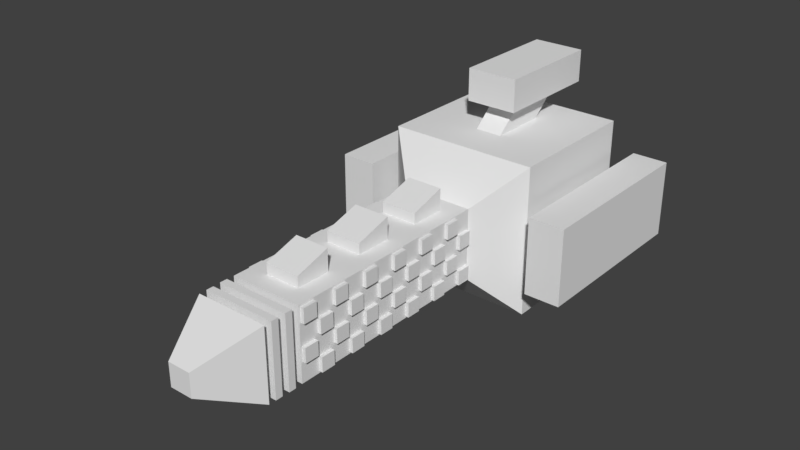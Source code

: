 # Source: spaceShipRe.blend  (saved by Blender 2.78.0; exported with 4.5.12 LTS)
import bpy
from mathutils import Matrix  # noqa: F401  (used for matrix-valued properties, if any)

bpy.ops.wm.read_factory_settings(use_empty=True)
scene = bpy.context.scene
scene.name = 'Scene'

# ---- collections
col_collection_1 = bpy.data.collections.new('Collection 1'); scene.collection.children.link(col_collection_1)

# ---- materials (node trees are filled in below, after node groups)
mat_material = bpy.data.materials.new('Material')
mat_material.alpha_threshold = 0.0
mat_material.use_transparent_shadow = False
mat_material.roughness = 0.5
mat_material.line_color = (0.0, 0.0, 0.0, 1.0)

# ---- material node trees

# ---- world
world_world = bpy.data.worlds.new('World'); scene.world = world_world
world_world.color = (0.05088, 0.05088, 0.05088)
world_world.use_sun_shadow = False
world_world.sun_shadow_jitter_overblur = 0.0
world_world.cycles.sampling_method = 'MANUAL'

# ---- meshes
me_cube = bpy.data.meshes.new('Cube')
me_cube.from_pydata([(2.1, -5.96e-08, -2.1), (1.0, -1.0, -1.0), (-1.0, -1.0, -1.0), (-2.1, 8.166e-07, -2.1), (2.1, -1.061e-06, 2.1), (1.0, -1.0, 1.0), (-1.0, -1.0, 1.0), (-2.1, 6.557e-08, 2.1), (1.0, -3.0, -1.0), (1.0, -3.0, 1.0), (-1.0, -3.0, 1.0), (1.0, -5.0, 1.0), (-1.0, -5.0, 1.0), (1.0, -7.0, -1.0), (-1.0, -7.0, -1.0), (1.0, -7.0, 1.0), (-1.0, -7.0, 1.0), (0.7, -7.0, -0.7), (-0.7, -7.0, -0.7), (0.7, -7.0, 0.7), (-0.7, -7.0, 0.7), (0.7, -7.2, -0.7), (-0.7, -7.2, -0.7), (0.7, -7.2, 0.7), (-0.7, -7.2, 0.7), (1.005, -7.2, -1.005), (-1.005, -7.2, -1.005), (1.005, -7.2, 1.005), (-1.005, -7.2, 1.005), (1.005, -7.4, -1.005), (-1.005, -7.4, -1.005), (1.005, -7.4, 1.005), (-1.005, -7.4, 1.005), (0.7038, -7.4, -0.7038), (-0.7038, -7.4, -0.7038), (0.7038, -7.4, 0.7038), (-0.7038, -7.4, 0.7038), (0.7038, -7.6, -0.7038), (-0.7038, -7.6, -0.7038), (0.7038, -7.6, 0.7038), (-0.7038, -7.6, 0.7038), (0.999, -7.6, -0.999), (-0.999, -7.6, -0.999), (0.999, -7.6, 0.999), (-0.999, -7.6, 0.999), (0.999, -7.8, -0.999), (-0.999, -7.8, -0.999), (0.999, -7.8, 0.999), (-0.999, -7.8, 0.999), (0.6993, -7.8, -0.6993), (-0.6993, -7.8, -0.6993), (0.6993, -7.8, 0.6993), (-0.6993, -7.8, 0.6993), (0.6993, -8.0, -0.6993), (-0.6993, -8.0, -0.6993), (0.6993, -8.0, 0.6993), (-0.6993, -8.0, 0.6993), (0.997, -8.0, -0.997), (-0.997, -8.0, -0.997), (0.997, -8.0, 0.997), (-0.997, -8.0, 0.997), (0.319, -9.5, -0.319), (-0.319, -9.5, -0.319), (0.319, -9.5, 0.319), (-0.319, -9.5, 0.319), (0.48, -5.52, 1.0), (-0.48, -5.52, 1.0), (0.48, -6.48, 1.0), (-0.48, -6.48, 1.0), (0.5, -3.5, 1.0), (-0.5, -3.5, 1.0), (0.5, -4.5, 1.0), (-0.5, -4.5, 1.0), (0.5, -1.5, 1.0), (-0.5, -1.5, 1.0), (0.5, -2.5, 1.0), (-0.5, -2.5, 1.0), (0.48, -5.52, 1.6), (-0.48, -5.52, 1.6), (0.48, -6.48, 1.3), (-0.48, -6.48, 1.3), (0.5, -3.5, 1.6), (-0.5, -3.5, 1.6), (0.5, -4.5, 1.3), (-0.5, -4.5, 1.3), (0.5, -1.5, 1.6), (-0.5, -1.5, 1.6), (0.5, -2.5, 1.3), (-0.5, -2.5, 1.3), (-1.0, -3.0, -1.0), (-5.364e-07, -1.0, 1.0), (-1.073e-06, -3.0, 1.0), (-1.669e-06, -5.0, 1.0), (-2.146e-06, -7.0, 1.0), (2.1, 4.0, -2.1), (-2.1, 4.0, -2.1), (2.1, 4.0, 2.1), (-2.1, 4.0, 2.1), (-2.1, 1.6, -0.42), (-2.1, 1.6, 0.42), (-2.1, 2.4, -0.42), (-2.1, 2.4, 0.42), (-2.5, 1.6, -0.42), (-2.5, 1.6, 0.42), (-2.5, 2.4, -0.42), (-2.5, 2.4, 0.42), (-2.5, -0.6, -1.097), (-2.5, -0.6, 1.097), (-2.5, 4.6, -1.097), (-2.5, 4.6, 1.097), (-3.5, -0.6, -1.097), (-3.5, -0.6, 1.097), (-3.5, 4.6, -1.097), (-3.5, 4.6, 1.097), (2.1, 1.6, -0.42), (2.1, 1.6, 0.42), (2.1, 2.4, -0.42), (2.1, 2.4, 0.42), (2.501, 1.6, -0.42), (2.501, 1.6, 0.42), (2.501, 2.4, -0.42), (2.501, 2.4, 0.42), (2.501, -0.56, -1.075), (2.501, -0.56, 1.075), (2.501, 4.56, -1.075), (2.501, 4.56, 1.075), (3.501, -0.56, -1.075), (3.501, -0.56, 1.075), (3.501, 4.56, -1.075), (3.501, 4.56, 1.075), (0.378, 1.172, 2.1), (-0.378, 1.172, 2.1), (0.378, 2.828, 2.1), (-0.378, 2.828, 2.1), (0.378, 1.972, 2.8), (-0.378, 1.972, 2.8), (0.378, 3.628, 2.8), (-0.378, 3.628, 2.8), (0.7182, 1.227, 2.8), (-0.7182, 1.227, 2.8), (0.7182, 4.373, 2.8), (-0.7182, 4.373, 2.8), (0.7182, 1.227, 3.7), (-0.7182, 1.227, 3.7), (0.7182, 4.373, 3.7), (-0.7182, 4.373, 3.7), (-1.0, -5.0, -1.0), (1.0, -5.0, -1.0), (-1.0, -2.0, -1.0), (1.0, -2.0, -1.0), (-1.0, -6.0, 1.0), (1.0, -2.0, 1.0), (-1.0, -2.0, 1.0), (1.0, -4.0, 1.0), (-1.0, -4.0, 1.0), (1.0, -6.0, 1.0), (1.0, -1.0, 0.0), (1.0, -3.0, -2.384e-07), (-1.0, -4.0, -1.0), (-1.0, -6.0, -1.0), (1.0, -4.0, -1.0), (1.0, -6.0, -1.0), (1.0, -5.0, -1.788e-07), (1.0, -7.0, -3.576e-07), (-1.0, -3.0, -1.192e-07), (-1.0, -5.0, -1.788e-07), (-1.0, -1.0, 0.0), (-1.0, -7.0, -3.576e-07), (-1.0, -6.0, -2.682e-07), (-1.0, -2.0, -5.96e-08), (-1.0, -4.0, -1.788e-07), (1.0, -6.0, -2.98e-07), (1.0, -4.0, -2.086e-07), (1.0, -2.0, -1.192e-07), (-1.0, -2.5, -1.0), (1.0, -2.5, -1.0), (0.0, -1.0, -1.0), (-1.669e-06, -7.0, -1.0), (-1.0, -5.5, 1.0), (1.0, -2.5, 1.0), (-1.0, -2.5, 1.0), (1.0, -4.5, 1.0), (-1.0, -4.5, 1.0), (1.0, -6.5, 1.0), (1.0, -1.0, 0.5), (1.0, -3.0, 0.5), (-1.0, -4.5, -1.0), (-1.0, -5.5, -1.0), (-1.192e-07, -5.0, -1.0), (-3.576e-07, -3.0, -1.0), (1.0, -4.5, -1.0), (1.0, -5.5, -1.0), (1.0, -5.0, -0.5), (1.0, -7.0, -0.5), (-1.0, -3.0, -0.5), (-1.0, -5.0, -0.5), (-1.0, -1.0, 0.5), (-1.0, -7.0, -0.5), (-1.0, -1.5, -1.0), (1.0, -1.5, -1.0), (-1.0, -6.5, 1.0), (1.0, -1.5, 1.0), (-1.0, -1.5, 1.0), (1.0, -3.5, 1.0), (-1.0, -3.5, 1.0), (1.0, -5.5, 1.0), (1.0, -1.0, -0.5), (1.0, -3.0, -0.5), (-1.0, -3.5, -1.0), (-1.0, -6.5, -1.0), (1.0, -3.5, -1.0), (1.0, -6.5, -1.0), (1.0, -5.0, 0.5), (1.0, -7.0, 0.5), (-1.0, -3.0, 0.5), (-1.0, -5.0, 0.5), (-1.0, -1.0, -0.5), (-1.0, -7.0, 0.5), (-1.0, -6.5, -3.129e-07), (-1.0, -5.5, -2.235e-07), (-1.0, -6.0, 0.5), (-1.0, -6.0, -0.5), (-1.0, -1.5, -2.98e-08), (-1.0, -2.5, -8.941e-08), (-1.0, -2.0, -0.5), (-1.0, -2.0, 0.5), (-1.0, -4.0, -0.5), (-1.0, -4.0, 0.5), (-1.0, -4.5, -1.788e-07), (-1.0, -3.5, -1.49e-07), (1.0, -6.0, -0.5), (1.0, -6.0, 0.5), (1.0, -5.5, -2.384e-07), (1.0, -6.5, -3.278e-07), (1.0, -3.5, -2.235e-07), (1.0, -4.5, -1.937e-07), (1.0, -4.0, 0.5), (1.0, -4.0, -0.5), (-9.537e-07, -6.0, -1.0), (-2.384e-07, -2.0, -1.0), (1.0, -2.0, 0.5), (1.0, -2.0, -0.5), (1.0, -2.5, -1.788e-07), (1.0, -1.5, -5.96e-08), (-2.384e-07, -4.0, -1.0), (-1.788e-07, -4.5, -1.0), (1.0, -1.5, -0.5), (1.0, -2.5, -0.5), (1.0, -2.5, 0.5), (-2.98e-07, -2.5, -1.0), (-1.311e-06, -6.5, -1.0), (1.0, -4.5, -0.5), (1.0, -4.5, 0.5), (1.0, -3.5, 0.5), (1.0, -6.5, 0.5), (1.0, -5.5, 0.5), (1.0, -5.5, -0.5), (-1.0, -3.5, 0.5), (-1.0, -4.5, 0.5), (-1.0, -4.5, -0.5), (-1.0, -2.5, 0.5), (-1.0, -2.5, -0.5), (-1.0, -1.5, -0.5), (-1.0, -5.5, -0.5), (-1.0, -5.5, 0.5), (-1.0, -6.5, 0.5), (-1.0, -6.5, -0.5), (-1.0, -1.5, 0.5), (-1.0, -3.5, -0.5), (1.0, -6.5, -0.5), (1.0, -3.5, -0.5), (-5.364e-07, -5.5, -1.0), (-1.192e-07, -1.5, -1.0), (1.0, -1.5, 0.5), (-2.98e-07, -3.5, -1.0), (-1.0, -1.45, 0.55), (-1.0, -1.45, 0.95), (-1.0, -1.05, 0.95), (-1.0, -1.05, 0.55), (-1.0, -6.55, -0.55), (-1.0, -6.55, -0.95), (-1.0, -6.95, -0.95), (-1.0, -6.95, -0.55), (-1.0, -6.55, 0.45), (-1.0, -6.55, 0.05), (-1.0, -6.95, 0.05), (-1.0, -6.95, 0.45), (-1.0, -5.55, 0.45), (-1.0, -5.55, 0.05), (-1.0, -5.95, 0.05), (-1.0, -5.95, 0.45), (-1.0, -5.55, -0.55), (-1.0, -5.55, -0.95), (-1.0, -5.95, -0.95), (-1.0, -5.95, -0.55), (-1.0, -1.45, -0.45), (-1.0, -1.45, -0.05), (-1.0, -1.05, -0.05), (-1.0, -1.05, -0.45), (-1.0, -2.45, -0.45), (-1.0, -2.45, -0.05), (-1.0, -2.05, -0.05), (-1.0, -2.05, -0.45), (-1.0, -2.45, 0.55), (-1.0, -2.45, 0.95), (-1.0, -2.05, 0.95), (-1.0, -2.05, 0.55), (-1.0, -3.95, 0.45), (-1.0, -3.55, 0.45), (-1.0, -3.55, 0.05), (-1.0, -3.95, 0.05), (-1.0, -3.45, 0.95), (-1.0, -3.05, 0.95), (-1.0, -3.05, 0.55), (-1.0, -3.45, 0.55), (-1.0, -4.95, 0.45), (-1.0, -4.55, 0.45), (-1.0, -4.55, 0.05), (-1.0, -4.95, 0.05), (-1.0, -4.45, 0.95), (-1.0, -4.05, 0.95), (-1.0, -4.05, 0.55), (-1.0, -4.45, 0.55), (-1.0, -4.95, -0.55), (-1.0, -4.55, -0.55), (-1.0, -4.55, -0.95), (-1.0, -4.95, -0.95), (-1.0, -4.45, -0.05), (-1.0, -4.05, -0.05), (-1.0, -4.05, -0.45), (-1.0, -4.45, -0.45), (-1.0, -2.95, 0.05), (-1.0, -2.95, 0.45), (-1.0, -2.55, 0.45), (-1.0, -2.55, 0.05), (-1.0, -2.95, -0.95), (-1.0, -2.95, -0.55), (-1.0, -2.55, -0.55), (-1.0, -2.55, -0.95), (-1.0, -1.95, -0.95), (-1.0, -1.95, -0.55), (-1.0, -1.55, -0.55), (-1.0, -1.55, -0.95), (-1.0, -5.05, -0.05), (-1.0, -5.05, -0.45), (-1.0, -5.45, -0.45), (-1.0, -5.45, -0.05), (-1.0, -5.05, 0.95), (-1.0, -5.05, 0.55), (-1.0, -5.45, 0.55), (-1.0, -5.45, 0.95), (-1.0, -6.05, 0.95), (-1.0, -6.05, 0.55), (-1.0, -6.45, 0.55), (-1.0, -6.45, 0.95), (-1.0, -6.05, -0.05), (-1.0, -6.05, -0.45), (-1.0, -6.45, -0.45), (-1.0, -6.45, -0.05), (-1.0, -1.95, 0.05), (-1.0, -1.95, 0.45), (-1.0, -1.55, 0.45), (-1.0, -1.55, 0.05), (-1.0, -3.95, -0.55), (-1.0, -3.55, -0.55), (-1.0, -3.55, -0.95), (-1.0, -3.95, -0.95), (-1.0, -3.45, -0.05), (-1.0, -3.05, -0.05), (-1.0, -3.05, -0.45), (-1.0, -3.45, -0.45), (-1.1, -1.45, 0.95), (-1.1, -1.45, 0.55), (-1.1, -1.05, 0.95), (-1.1, -1.05, 0.55), (-1.1, -6.55, -0.95), (-1.1, -6.55, -0.55), (-1.1, -6.95, -0.95), (-1.1, -6.95, -0.55), (-1.1, -6.55, 0.05), (-1.1, -6.55, 0.45), (-1.1, -6.95, 0.05), (-1.1, -6.95, 0.45), (-1.1, -5.55, 0.05), (-1.1, -5.55, 0.45), (-1.1, -5.95, 0.05), (-1.1, -5.95, 0.45), (-1.1, -5.55, -0.95), (-1.1, -5.55, -0.55), (-1.1, -5.95, -0.95), (-1.1, -5.95, -0.55), (-1.1, -1.45, -0.05), (-1.1, -1.45, -0.45), (-1.1, -1.05, -0.05), (-1.1, -1.05, -0.45), (-1.1, -2.45, -0.05), (-1.1, -2.45, -0.45), (-1.1, -2.05, -0.05), (-1.1, -2.05, -0.45), (-1.1, -2.45, 0.95), (-1.1, -2.45, 0.55), (-1.1, -2.05, 0.95), (-1.1, -2.05, 0.55), (-1.1, -3.55, 0.45), (-1.1, -3.95, 0.45), (-1.1, -3.55, 0.05), (-1.1, -3.95, 0.05), (-1.1, -3.05, 0.95), (-1.1, -3.45, 0.95), (-1.1, -3.05, 0.55), (-1.1, -3.45, 0.55), (-1.1, -4.55, 0.45), (-1.1, -4.95, 0.45), (-1.1, -4.55, 0.05), (-1.1, -4.95, 0.05), (-1.1, -4.05, 0.95), (-1.1, -4.45, 0.95), (-1.1, -4.05, 0.55), (-1.1, -4.45, 0.55), (-1.1, -4.55, -0.55), (-1.1, -4.95, -0.55), (-1.1, -4.55, -0.95), (-1.1, -4.95, -0.95), (-1.1, -4.05, -0.05), (-1.1, -4.45, -0.05), (-1.1, -4.05, -0.45), (-1.1, -4.45, -0.45), (-1.1, -2.95, 0.45), (-1.1, -2.95, 0.05), (-1.1, -2.55, 0.45), (-1.1, -2.55, 0.05), (-1.1, -2.95, -0.55), (-1.1, -2.95, -0.95), (-1.1, -2.55, -0.55), (-1.1, -2.55, -0.95), (-1.1, -1.95, -0.55), (-1.1, -1.95, -0.95), (-1.1, -1.55, -0.55), (-1.1, -1.55, -0.95), (-1.1, -5.05, -0.45), (-1.1, -5.05, -0.05), (-1.1, -5.45, -0.45), (-1.1, -5.45, -0.05), (-1.1, -5.05, 0.55), (-1.1, -5.05, 0.95), (-1.1, -5.45, 0.55), (-1.1, -5.45, 0.95), (-1.1, -6.05, 0.55), (-1.1, -6.05, 0.95), (-1.1, -6.45, 0.55), (-1.1, -6.45, 0.95), (-1.1, -6.05, -0.45), (-1.1, -6.05, -0.05), (-1.1, -6.45, -0.45), (-1.1, -6.45, -0.05), (-1.1, -1.95, 0.45), (-1.1, -1.95, 0.05), (-1.1, -1.55, 0.45), (-1.1, -1.55, 0.05), (-1.1, -3.55, -0.55), (-1.1, -3.95, -0.55), (-1.1, -3.55, -0.95), (-1.1, -3.95, -0.95), (-1.1, -3.05, -0.05), (-1.1, -3.45, -0.05), (-1.1, -3.05, -0.45), (-1.1, -3.45, -0.45), (1.0, -3.45, -0.55), (1.0, -3.45, -0.95), (1.0, -3.05, -0.95), (1.0, -3.05, -0.55), (1.0, -3.45, 0.45), (1.0, -3.45, 0.05), (1.0, -3.05, 0.05), (1.0, -3.05, 0.45), (1.0, -4.45, 0.45), (1.0, -4.45, 0.05), (1.0, -4.05, 0.05), (1.0, -4.05, 0.45), (1.0, -4.45, -0.55), (1.0, -4.45, -0.95), (1.0, -4.05, -0.95), (1.0, -4.05, -0.55), (1.0, -1.95, -0.45), (1.0, -1.55, -0.45), (1.0, -1.55, -0.05), (1.0, -1.95, -0.05), (1.0, -1.45, -0.95), (1.0, -1.05, -0.95), (1.0, -1.05, -0.55), (1.0, -1.45, -0.55), (1.0, -2.95, -0.45), (1.0, -2.55, -0.45), (1.0, -2.55, -0.05), (1.0, -2.95, -0.05), (1.0, -2.45, -0.95), (1.0, -2.05, -0.95), (1.0, -2.05, -0.55), (1.0, -2.45, -0.55), (1.0, -2.95, 0.55), (1.0, -2.55, 0.55), (1.0, -2.55, 0.95), (1.0, -2.95, 0.95), (1.0, -2.45, 0.05), (1.0, -2.05, 0.05), (1.0, -2.05, 0.45), (1.0, -2.45, 0.45), (1.0, -4.95, -0.05), (1.0, -4.95, -0.45), (1.0, -4.55, -0.45), (1.0, -4.55, -0.05), (1.0, -4.95, 0.95), (1.0, -4.95, 0.55), (1.0, -4.55, 0.55), (1.0, -4.55, 0.95), (1.0, -3.95, 0.95), (1.0, -3.95, 0.55), (1.0, -3.55, 0.55), (1.0, -3.55, 0.95), (1.0, -6.05, 0.45), (1.0, -6.45, 0.45), (1.0, -6.45, 0.05), (1.0, -6.05, 0.05), (1.0, -6.55, 0.95), (1.0, -6.95, 0.95), (1.0, -6.95, 0.55), (1.0, -6.55, 0.55), (1.0, -5.05, 0.45), (1.0, -5.45, 0.45), (1.0, -5.45, 0.05), (1.0, -5.05, 0.05), (1.0, -5.55, 0.95), (1.0, -5.95, 0.95), (1.0, -5.95, 0.55), (1.0, -5.55, 0.55), (1.0, -5.05, -0.55), (1.0, -5.45, -0.55), (1.0, -5.45, -0.95), (1.0, -5.05, -0.95), (1.0, -5.55, -0.05), (1.0, -5.95, -0.05), (1.0, -5.95, -0.45), (1.0, -5.55, -0.45), (1.0, -6.05, -0.55), (1.0, -6.45, -0.55), (1.0, -6.45, -0.95), (1.0, -6.05, -0.95), (1.0, -6.55, -0.05), (1.0, -6.95, -0.05), (1.0, -6.95, -0.45), (1.0, -6.55, -0.45), (1.0, -3.95, -0.05), (1.0, -3.95, -0.45), (1.0, -3.55, -0.45), (1.0, -3.55, -0.05), (1.0, -1.95, 0.55), (1.0, -1.55, 0.55), (1.0, -1.55, 0.95), (1.0, -1.95, 0.95), (1.0, -1.45, 0.05), (1.0, -1.05, 0.05), (1.0, -1.05, 0.45), (1.0, -1.45, 0.45), (1.1, -3.45, -0.95), (1.1, -3.45, -0.55), (1.1, -3.05, -0.95), (1.1, -3.05, -0.55), (1.1, -3.45, 0.05), (1.1, -3.45, 0.45), (1.1, -3.05, 0.05), (1.1, -3.05, 0.45), (1.1, -4.45, 0.05), (1.1, -4.45, 0.45), (1.1, -4.05, 0.05), (1.1, -4.05, 0.45), (1.1, -4.45, -0.95), (1.1, -4.45, -0.55), (1.1, -4.05, -0.95), (1.1, -4.05, -0.55), (1.1, -1.55, -0.45), (1.1, -1.95, -0.45), (1.1, -1.55, -0.05), (1.1, -1.95, -0.05), (1.1, -1.05, -0.95), (1.1, -1.45, -0.95), (1.1, -1.05, -0.55), (1.1, -1.45, -0.55), (1.1, -2.55, -0.45), (1.1, -2.95, -0.45), (1.1, -2.55, -0.05), (1.1, -2.95, -0.05), (1.1, -2.05, -0.95), (1.1, -2.45, -0.95), (1.1, -2.05, -0.55), (1.1, -2.45, -0.55), (1.1, -2.55, 0.55), (1.1, -2.95, 0.55), (1.1, -2.55, 0.95), (1.1, -2.95, 0.95), (1.1, -2.05, 0.05), (1.1, -2.45, 0.05), (1.1, -2.05, 0.45), (1.1, -2.45, 0.45), (1.1, -4.95, -0.45), (1.1, -4.95, -0.05), (1.1, -4.55, -0.45), (1.1, -4.55, -0.05), (1.1, -4.95, 0.55), (1.1, -4.95, 0.95), (1.1, -4.55, 0.55), (1.1, -4.55, 0.95), (1.1, -3.95, 0.55), (1.1, -3.95, 0.95), (1.1, -3.55, 0.55), (1.1, -3.55, 0.95), (1.1, -6.45, 0.45), (1.1, -6.05, 0.45), (1.1, -6.45, 0.05), (1.1, -6.05, 0.05), (1.1, -6.95, 0.95), (1.1, -6.55, 0.95), (1.1, -6.95, 0.55), (1.1, -6.55, 0.55), (1.1, -5.45, 0.45), (1.1, -5.05, 0.45), (1.1, -5.45, 0.05), (1.1, -5.05, 0.05), (1.1, -5.95, 0.95), (1.1, -5.55, 0.95), (1.1, -5.95, 0.55), (1.1, -5.55, 0.55), (1.1, -5.45, -0.55), (1.1, -5.05, -0.55), (1.1, -5.45, -0.95), (1.1, -5.05, -0.95), (1.1, -5.95, -0.05), (1.1, -5.55, -0.05), (1.1, -5.95, -0.45), (1.1, -5.55, -0.45), (1.1, -6.45, -0.55), (1.1, -6.05, -0.55), (1.1, -6.45, -0.95), (1.1, -6.05, -0.95), (1.1, -6.95, -0.05), (1.1, -6.55, -0.05), (1.1, -6.95, -0.45), (1.1, -6.55, -0.45), (1.1, -3.95, -0.45), (1.1, -3.95, -0.05), (1.1, -3.55, -0.45), (1.1, -3.55, -0.05), (1.1, -1.55, 0.55), (1.1, -1.95, 0.55), (1.1, -1.55, 0.95), (1.1, -1.95, 0.95), (1.1, -1.05, 0.05), (1.1, -1.45, 0.05), (1.1, -1.05, 0.45), (1.1, -1.45, 0.45)], [], [(274, 189, 8, 210), (4, 7, 6, 90, 5), (4, 96, 132, 130), (9, 91, 10, 70, 69), (19, 20, 24, 23), (15, 93, 16, 20, 19), (24, 22, 26, 28), (17, 19, 23, 21), (20, 18, 22, 24), (18, 17, 21, 22), (26, 25, 29, 30), (22, 21, 25, 26), (23, 24, 28, 27), (21, 23, 27, 25), (31, 32, 36, 35), (27, 28, 32, 31), (25, 27, 31, 29), (28, 26, 30, 32), (36, 34, 38, 40), (29, 31, 35, 33), (32, 30, 34, 36), (30, 29, 33, 34), (39, 40, 44, 43), (34, 33, 37, 38), (35, 36, 40, 39), (33, 35, 39, 37), (41, 43, 47, 45), (37, 39, 43, 41), (40, 38, 42, 44), (38, 37, 41, 42), (48, 46, 50, 52), (44, 42, 46, 48), (42, 41, 45, 46), (43, 44, 48, 47), (51, 52, 56, 55), (46, 45, 49, 50), (47, 48, 52, 51), (45, 47, 51, 49), (56, 54, 58, 60), (49, 51, 55, 53), (52, 50, 54, 56), (50, 49, 53, 54), (60, 58, 62, 64), (54, 53, 57, 58), (55, 56, 60, 59), (53, 55, 59, 57), (61, 63, 64, 62), (58, 57, 61, 62), (59, 60, 64, 63), (57, 59, 63, 61), (67, 65, 77, 79), (16, 93, 15, 67, 68), (11, 92, 12, 66, 65), (73, 74, 86, 85), (12, 92, 11, 71, 72), (72, 71, 83, 84), (10, 91, 9, 75, 76), (5, 90, 6, 74, 73), (77, 78, 80, 79), (81, 82, 84, 83), (85, 86, 88, 87), (70, 72, 84, 82), (76, 75, 87, 88), (65, 66, 78, 77), (71, 69, 81, 83), (74, 76, 88, 86), (68, 67, 79, 80), (69, 70, 82, 81), (75, 73, 85, 87), (66, 68, 80, 78), (96, 94, 95, 97), (3, 7, 99, 98), (0, 3, 95, 94), (0, 94, 116, 114), (101, 100, 104, 105), (7, 97, 101, 99), (95, 3, 98, 100), (97, 95, 100, 101), (103, 105, 109, 107), (99, 101, 105, 103), (98, 99, 103, 102), (100, 98, 102, 104), (107, 109, 113, 111), (102, 103, 107, 106), (104, 102, 106, 108), (105, 104, 108, 109), (110, 111, 113, 112), (106, 107, 111, 110), (108, 106, 110, 112), (109, 108, 112, 113), (117, 115, 119, 121), (94, 96, 117, 116), (96, 4, 115, 117), (4, 0, 114, 115), (121, 119, 123, 125), (115, 114, 118, 119), (114, 116, 120, 118), (116, 117, 121, 120), (123, 122, 126, 127), (119, 118, 122, 123), (118, 120, 124, 122), (120, 121, 125, 124), (127, 126, 128, 129), (122, 124, 128, 126), (124, 125, 129, 128), (125, 123, 127, 129), (130, 132, 136, 134), (7, 4, 130, 131), (97, 7, 131, 133), (96, 97, 133, 132), (137, 135, 139, 141), (131, 130, 134, 135), (133, 131, 135, 137), (132, 133, 137, 136), (140, 141, 145, 144), (136, 137, 141, 140), (134, 136, 140, 138), (135, 134, 138, 139), (143, 142, 144, 145), (138, 140, 144, 142), (139, 138, 142, 143), (141, 139, 143, 145), (71, 11, 181, 153, 203, 9, 69), (75, 9, 179, 151, 201, 5, 73), (76, 74, 6, 202, 152, 180, 10), (72, 70, 10, 204, 154, 182, 12), (66, 12, 178, 150, 200, 16, 68), (67, 15, 183, 155, 205, 11, 65), (273, 184, 5, 201), (272, 176, 1, 199), (271, 187, 146, 188), (656, 655, 657, 658), (269, 193, 13, 211), (268, 194, 89, 208), (464, 463, 465, 466), (460, 459, 461, 462), (3, 2, 216, 166, 196, 6, 7), (1, 0, 4, 5, 184, 156, 206), (0, 1, 176, 2, 3), (18, 20, 16, 217, 167, 197, 14), (18, 14, 177, 13, 17), (17, 13, 193, 163, 213, 15, 19), (456, 455, 457, 458), (452, 451, 453, 454), (448, 447, 449, 450), (444, 443, 445, 446), (440, 439, 441, 442), (436, 435, 437, 438), (259, 226, 158, 186), (258, 227, 170, 228), (257, 214, 164, 229), (256, 230, 161, 191), (255, 231, 171, 232), (254, 213, 163, 233), (652, 651, 653, 654), (648, 647, 649, 650), (644, 643, 645, 646), (250, 209, 159, 238), (249, 239, 149, 175), (248, 240, 151, 179), (247, 241, 173, 242), (246, 206, 156, 243), (245, 244, 160, 190), (188, 245, 190, 147), (146, 186, 245, 188), (186, 158, 244, 245), (640, 639, 641, 642), (149, 199, 246, 241), (636, 635, 637, 638), (632, 631, 633, 634), (8, 175, 247, 207), (628, 627, 629, 630), (624, 623, 625, 626), (157, 242, 248, 185), (620, 619, 621, 622), (189, 249, 175, 8), (89, 174, 249, 189), (174, 148, 239, 249), (211, 250, 238, 161), (13, 177, 250, 211), (177, 14, 209, 250), (235, 251, 237, 172), (616, 615, 617, 618), (192, 147, 190, 251), (181, 252, 236, 153), (612, 611, 613, 614), (212, 162, 235, 252), (203, 253, 185, 9), (608, 607, 609, 610), (236, 172, 234, 253), (604, 603, 605, 606), (155, 183, 254, 231), (600, 599, 601, 602), (596, 595, 597, 598), (11, 205, 255, 212), (592, 591, 593, 594), (588, 587, 589, 590), (162, 232, 256, 192), (584, 583, 585, 586), (432, 431, 433, 434), (154, 204, 257, 227), (428, 427, 429, 430), (424, 423, 425, 426), (12, 182, 258, 215), (420, 419, 421, 422), (416, 415, 417, 418), (165, 228, 259, 195), (412, 411, 413, 414), (223, 260, 225, 169), (408, 407, 409, 410), (214, 10, 180, 260), (174, 261, 224, 148), (404, 403, 405, 406), (194, 164, 223, 261), (198, 262, 216, 2), (400, 399, 401, 402), (224, 169, 222, 262), (219, 263, 221, 168), (396, 395, 397, 398), (195, 146, 187, 263), (178, 264, 220, 150), (392, 391, 393, 394), (215, 165, 219, 264), (200, 265, 217, 16), (388, 387, 389, 390), (220, 168, 218, 265), (218, 266, 197, 167), (384, 383, 385, 386), (221, 159, 209, 266), (222, 267, 196, 166), (380, 379, 381, 382), (225, 152, 202, 267), (376, 375, 377, 378), (170, 229, 268, 226), (372, 371, 373, 374), (580, 579, 581, 582), (171, 233, 269, 230), (576, 575, 577, 578), (234, 270, 207, 157), (572, 571, 573, 574), (237, 160, 210, 270), (191, 271, 188, 147), (161, 238, 271, 191), (238, 159, 187, 271), (239, 272, 199, 149), (148, 198, 272, 239), (198, 2, 176, 272), (568, 567, 569, 570), (173, 243, 273, 240), (564, 563, 565, 566), (244, 274, 210, 160), (158, 208, 274, 244), (208, 89, 189, 274), (280, 281, 377, 375), (202, 276, 275, 267), (6, 277, 276, 202), (196, 278, 277, 6), (267, 275, 278, 196), (294, 291, 388, 390), (209, 280, 279, 266), (14, 281, 280, 209), (197, 282, 281, 14), (266, 279, 282, 197), (332, 333, 429, 427), (218, 284, 283, 265), (167, 285, 284, 218), (217, 286, 285, 167), (265, 283, 286, 217), (279, 280, 375, 376), (219, 288, 287, 264), (168, 289, 288, 219), (220, 290, 289, 168), (264, 287, 290, 220), (346, 343, 440, 442), (187, 292, 291, 263), (159, 293, 292, 187), (221, 294, 293, 159), (263, 291, 294, 221), (293, 294, 390, 389), (222, 296, 295, 262), (166, 297, 296, 222), (216, 298, 297, 166), (262, 295, 298, 216), (331, 332, 427, 428), (223, 300, 299, 261), (169, 301, 300, 223), (224, 302, 301, 169), (261, 299, 302, 224), (345, 346, 442, 441), (180, 304, 303, 260), (152, 305, 304, 180), (225, 306, 305, 152), (260, 303, 306, 225), (292, 293, 389, 387), (257, 308, 307, 227), (229, 309, 308, 257), (170, 310, 309, 229), (227, 307, 310, 170), (306, 303, 400, 402), (10, 312, 311, 204), (214, 313, 312, 10), (257, 314, 313, 214), (204, 311, 314, 257), (344, 345, 441, 439), (258, 316, 315, 215), (228, 317, 316, 258), (165, 318, 317, 228), (215, 315, 318, 165), (291, 292, 387, 388), (154, 320, 319, 182), (227, 321, 320, 154), (258, 322, 321, 227), (182, 319, 322, 258), (358, 355, 452, 454), (259, 324, 323, 195), (186, 325, 324, 259), (146, 326, 325, 186), (195, 323, 326, 146), (305, 306, 402, 401), (170, 328, 327, 228), (226, 329, 328, 170), (259, 330, 329, 226), (228, 327, 330, 259), (343, 344, 439, 440), (214, 332, 331, 164), (260, 333, 332, 214), (223, 334, 333, 260), (164, 331, 334, 223), (357, 358, 454, 453), (194, 336, 335, 89), (261, 337, 336, 194), (174, 338, 337, 261), (89, 335, 338, 174), (304, 305, 401, 399), (224, 340, 339, 148), (262, 341, 340, 224), (198, 342, 341, 262), (148, 339, 342, 198), (318, 315, 412, 414), (195, 344, 343, 165), (263, 345, 344, 195), (219, 346, 345, 263), (165, 343, 346, 219), (356, 357, 453, 451), (215, 348, 347, 12), (264, 349, 348, 215), (178, 350, 349, 264), (12, 347, 350, 178), (303, 304, 399, 400), (220, 352, 351, 150), (265, 353, 352, 220), (200, 354, 353, 265), (150, 351, 354, 200), (370, 367, 464, 466), (221, 356, 355, 168), (266, 357, 356, 221), (218, 358, 357, 266), (168, 355, 358, 218), (317, 318, 414, 413), (225, 360, 359, 169), (267, 361, 360, 225), (222, 362, 361, 267), (169, 359, 362, 222), (278, 275, 372, 374), (268, 364, 363, 226), (208, 365, 364, 268), (158, 366, 365, 208), (226, 363, 366, 158), (355, 356, 451, 452), (164, 368, 367, 229), (194, 369, 368, 164), (268, 370, 369, 194), (229, 367, 370, 268), (333, 334, 430, 429), (319, 320, 415, 416), (281, 282, 378, 377), (334, 331, 428, 430), (320, 321, 417, 415), (359, 360, 455, 456), (282, 279, 376, 378), (321, 322, 418, 417), (307, 308, 403, 404), (360, 361, 457, 455), (322, 319, 416, 418), (308, 309, 405, 403), (361, 362, 458, 457), (347, 348, 443, 444), (309, 310, 406, 405), (362, 359, 456, 458), (295, 296, 391, 392), (348, 349, 445, 443), (310, 307, 404, 406), (296, 297, 393, 391), (349, 350, 446, 445), (335, 336, 431, 432), (297, 298, 394, 393), (350, 347, 444, 446), (283, 284, 379, 380), (336, 337, 433, 431), (298, 295, 392, 394), (284, 285, 381, 379), (337, 338, 434, 433), (323, 324, 419, 420), (285, 286, 382, 381), (338, 335, 432, 434), (324, 325, 421, 419), (363, 364, 459, 460), (286, 283, 380, 382), (325, 326, 422, 421), (311, 312, 407, 408), (364, 365, 461, 459), (326, 323, 420, 422), (312, 313, 409, 407), (365, 366, 462, 461), (351, 352, 447, 448), (313, 314, 410, 409), (366, 363, 460, 462), (299, 300, 395, 396), (352, 353, 449, 447), (314, 311, 408, 410), (300, 301, 397, 395), (353, 354, 450, 449), (339, 340, 435, 436), (301, 302, 398, 397), (354, 351, 448, 450), (287, 288, 383, 384), (340, 341, 437, 435), (302, 299, 396, 398), (288, 289, 385, 383), (341, 342, 438, 437), (327, 328, 423, 424), (289, 290, 386, 385), (342, 339, 436, 438), (275, 276, 371, 372), (328, 329, 425, 423), (367, 368, 463, 464), (290, 287, 384, 386), (276, 277, 373, 371), (329, 330, 426, 425), (315, 316, 411, 412), (368, 369, 465, 463), (277, 278, 374, 373), (330, 327, 424, 426), (316, 317, 413, 411), (369, 370, 466, 465), (516, 517, 613, 611), (210, 468, 467, 270), (8, 469, 468, 210), (207, 470, 469, 8), (270, 467, 470, 207), (530, 527, 624, 626), (234, 472, 471, 253), (157, 473, 472, 234), (185, 474, 473, 157), (253, 471, 474, 185), (477, 478, 574, 573), (235, 476, 475, 252), (172, 477, 476, 235), (236, 478, 477, 172), (252, 475, 478, 236), (515, 516, 611, 612), (190, 480, 479, 251), (160, 481, 480, 190), (237, 482, 481, 160), (251, 479, 482, 237), (529, 530, 626, 625), (246, 484, 483, 241), (243, 485, 484, 246), (173, 486, 485, 243), (241, 483, 486, 173), (476, 477, 573, 571), (1, 488, 487, 199), (206, 489, 488, 1), (246, 490, 489, 206), (199, 487, 490, 246), (490, 487, 584, 586), (247, 492, 491, 207), (242, 493, 492, 247), (157, 494, 493, 242), (207, 491, 494, 157), (528, 529, 625, 623), (149, 496, 495, 175), (241, 497, 496, 149), (247, 498, 497, 241), (175, 495, 498, 247), (475, 476, 571, 572), (248, 500, 499, 185), (179, 501, 500, 248), (9, 502, 501, 179), (185, 499, 502, 9), (542, 539, 636, 638), (173, 504, 503, 242), (240, 505, 504, 173), (248, 506, 505, 240), (242, 503, 506, 248), (489, 490, 586, 585), (192, 508, 507, 162), (251, 509, 508, 192), (235, 510, 509, 251), (162, 507, 510, 235), (527, 528, 623, 624), (212, 512, 511, 11), (252, 513, 512, 212), (181, 514, 513, 252), (11, 511, 514, 181), (541, 542, 638, 637), (236, 516, 515, 153), (253, 517, 516, 236), (203, 518, 517, 253), (153, 515, 518, 203), (488, 489, 585, 583), (254, 520, 519, 231), (233, 521, 520, 254), (171, 522, 521, 233), (231, 519, 522, 171), (502, 499, 596, 598), (15, 524, 523, 183), (213, 525, 524, 15), (254, 526, 525, 213), (183, 523, 526, 254), (540, 541, 637, 635), (255, 528, 527, 212), (232, 529, 528, 255), (162, 530, 529, 232), (212, 527, 530, 162), (487, 488, 583, 584), (155, 532, 531, 205), (231, 533, 532, 155), (255, 534, 533, 231), (205, 531, 534, 255), (554, 551, 648, 650), (256, 536, 535, 192), (191, 537, 536, 256), (147, 538, 537, 191), (192, 535, 538, 147), (501, 502, 598, 597), (171, 540, 539, 232), (230, 541, 540, 171), (256, 542, 541, 230), (232, 539, 542, 256), (539, 540, 635, 636), (269, 544, 543, 230), (211, 545, 544, 269), (161, 546, 545, 211), (230, 543, 546, 161), (553, 554, 650, 649), (163, 548, 547, 233), (193, 549, 548, 163), (269, 550, 549, 193), (233, 547, 550, 269), (500, 501, 597, 595), (237, 552, 551, 172), (270, 553, 552, 237), (234, 554, 553, 270), (172, 551, 554, 234), (514, 511, 608, 610), (273, 556, 555, 240), (201, 557, 556, 273), (151, 558, 557, 201), (240, 555, 558, 151), (552, 553, 649, 647), (156, 560, 559, 243), (184, 561, 560, 156), (273, 562, 561, 184), (243, 559, 562, 273), (555, 556, 651, 652), (478, 475, 572, 574), (517, 518, 614, 613), (503, 504, 599, 600), (556, 557, 653, 651), (518, 515, 612, 614), (504, 505, 601, 599), (557, 558, 654, 653), (543, 544, 639, 640), (505, 506, 602, 601), (558, 555, 652, 654), (491, 492, 587, 588), (544, 545, 641, 639), (506, 503, 600, 602), (492, 493, 589, 587), (545, 546, 642, 641), (531, 532, 627, 628), (493, 494, 590, 589), (546, 543, 640, 642), (479, 480, 575, 576), (532, 533, 629, 627), (494, 491, 588, 590), (480, 481, 577, 575), (533, 534, 630, 629), (519, 520, 615, 616), (481, 482, 578, 577), (534, 531, 628, 630), (467, 468, 563, 564), (520, 521, 617, 615), (559, 560, 655, 656), (482, 479, 576, 578), (468, 469, 565, 563), (521, 522, 618, 617), (507, 508, 603, 604), (560, 561, 657, 655), (469, 470, 566, 565), (522, 519, 616, 618), (508, 509, 605, 603), (561, 562, 658, 657), (547, 548, 643, 644), (470, 467, 564, 566), (509, 510, 606, 605), (562, 559, 656, 658), (495, 496, 591, 592), (548, 549, 645, 643), (510, 507, 604, 606), (496, 497, 593, 591), (549, 550, 646, 645), (535, 536, 631, 632), (497, 498, 594, 593), (550, 547, 644, 646), (483, 484, 579, 580), (536, 537, 633, 631), (498, 495, 592, 594), (484, 485, 581, 579), (537, 538, 634, 633), (523, 524, 619, 620), (485, 486, 582, 581), (538, 535, 632, 634), (471, 472, 567, 568), (524, 525, 621, 619), (486, 483, 580, 582), (472, 473, 569, 567), (525, 526, 622, 621), (511, 512, 607, 608), (473, 474, 570, 569), (526, 523, 620, 622), (512, 513, 609, 607), (551, 552, 647, 648), (474, 471, 568, 570), (513, 514, 610, 609), (499, 500, 595, 596)])
_uv = me_cube.uv_layers.new(name='UVMap')
_uv.uv.foreach_set('vector', [0.5, 0.75, 0.5, 1.0, 1.0, 1.0, 1.0, 0.75, 0.55, 0.55, -1.55, 0.55, -1.0, 0.0, -0.5, 0.0, -3.576e-07, 0.0, 0.55, 0.5, 0.55, 2.5, -0.311, 1.914, -0.311, 1.086, 1.0, 1.0, 0.5, 1.0, -4.768e-07, 1.0, 0.25, 0.75, 0.75, 0.75, 0.85, 1.0, 0.15, 1.0, 0.15, 0.9, 0.85, 0.9, 1.0, 1.0, 0.5, 1.0, -1.013e-06, 1.0, 0.15, 0.85, 0.85, 0.85, 0.15, 0.85, 0.15, 0.15, -0.002686, -0.002685, -0.002686, 1.003, 0.0, 0.15, -2.384e-07, 0.85, -0.1, 0.85, -0.1, 0.15, 2.384e-07, 0.85, 0.0, 0.15, -0.1, 0.15, -0.1, 0.85, 0.15, 0.0, 0.85, 0.0, 0.85, -0.1, 0.15, -0.1, 0.9973, 0.9, 2.003, 0.9, 2.003, 0.8, 0.9973, 0.8, 0.15, 0.15, 0.85, 0.15, 1.003, -0.002685, -0.002686, -0.002685, 0.85, 0.85, 0.15, 0.85, -0.002686, 1.003, 1.003, 1.003, 0.85, 0.15, 0.85, 0.85, 1.003, 1.003, 1.003, -0.002685, 0.002684, 0.002685, -1.003, 0.002685, -0.8519, -0.1481, -0.1481, -0.1481, 0.002684, 0.9, -1.003, 0.9, -1.003, 0.8, 0.002684, 0.8, 0.9, 0.9973, 0.9, 2.003, 0.8, 2.003, 0.8, 0.9973, 0.9, 0.002685, 0.9, -1.003, 0.8, -1.003, 0.8, 0.002685, 0.8, 0.8519, 0.8, 0.1481, 0.7, 0.1481, 0.7, 0.8519, 0.002684, 0.9973, 0.002684, 2.003, -0.1481, 1.852, -0.1481, 1.148, 0.9973, 0.002685, 0.9973, -1.003, 1.148, -0.8519, 1.148, -0.1481, 0.9973, 0.9973, 2.003, 0.9973, 1.852, 1.148, 1.148, 1.148, 0.8519, 0.8519, 0.1481, 0.8519, 0.0005077, 0.9995, 0.9995, 0.9995, 0.1481, 0.8, 0.8519, 0.8, 0.8519, 0.7, 0.1481, 0.7, 0.8519, 0.8, 0.1481, 0.8, 0.1481, 0.7, 0.8519, 0.7, 0.8, 0.1481, 0.8, 0.8519, 0.7, 0.8519, 0.7, 0.1481, 0.7, 0.0005087, 0.7, 0.9995, 0.6, 0.9995, 0.6, 0.0005087, 0.8519, 0.1481, 0.8519, 0.8519, 0.9995, 0.9995, 0.9995, 0.0005087, 0.1481, 0.8519, 0.1481, 0.1481, 0.0005078, 0.0005087, 0.0005077, 0.9995, 0.1481, 0.1481, 0.8519, 0.1481, 0.9995, 0.0005087, 0.0005078, 0.0005087, 0.0005077, 0.9995, 0.0005077, 0.0005087, 0.1504, 0.1504, 0.1504, 0.8496, 0.7, 0.9995, 0.7, 0.0005087, 0.6, 0.0005087, 0.6, 0.9995, 0.0005078, 0.7, 0.9995, 0.7, 0.9995, 0.6, 0.0005077, 0.6, 0.9995, 0.7, 0.0005077, 0.7, 0.0005077, 0.6, 0.9995, 0.6, 0.8496, 0.6, 0.1504, 0.6, 0.1504, 0.5, 0.8496, 0.5, 0.0005077, 0.0005087, 0.9995, 0.0005087, 0.8496, 0.1504, 0.1504, 0.1504, 0.9995, 0.9995, 0.0005077, 0.9995, 0.1504, 0.8496, 0.8496, 0.8496, 0.9995, 0.0005087, 0.9995, 0.9995, 0.8496, 0.8496, 0.8496, 0.1504, 0.1504, 0.8496, 0.1504, 0.1504, 0.001522, 0.001523, 0.001522, 0.9985, 0.6, 0.1504, 0.6, 0.8496, 0.5, 0.8496, 0.5, 0.1504, 0.6, 0.8496, 0.6, 0.1504, 0.5, 0.1504, 0.5, 0.8496, 0.1504, 0.6, 0.8496, 0.6, 0.8496, 0.5, 0.1504, 0.5, 0.5, 0.9985, 0.5, 0.001523, -0.25, 0.3405, -0.25, 0.6595, 0.1504, 0.1504, 0.8496, 0.1504, 0.9985, 0.001523, 0.001522, 0.001523, 0.8496, 0.8496, 0.1504, 0.8496, 0.001522, 0.9985, 0.9985, 0.9985, 0.8496, 0.1504, 0.8496, 0.8496, 0.9985, 0.9985, 0.9985, 0.001523, 0.6595, 0.3405, 0.6595, 0.6595, 0.3405, 0.6595, 0.3405, 0.3405, 0.001522, 0.5, 0.9985, 0.5, 0.6595, -0.25, 0.3405, -0.25, 0.9985, 0.5, 0.001522, 0.5, 0.3405, -0.25, 0.6595, -0.25, 0.5, 0.001523, 0.5, 0.9985, -0.25, 0.6595, -0.25, 0.3405, 0.26, 1.0, 0.74, 1.0, 0.74, 1.3, 0.26, 1.15, 1.0, 2.384e-07, 1.5, 0.0, 2.0, -2.384e-07, 1.74, 0.26, 1.26, 0.26, 1.0, 1.0, 0.5, 1.0, -7.749e-07, 1.0, 0.26, 0.74, 0.74, 0.74, 0.75, 0.0, 0.25, 0.0, 0.25, 0.3, 0.75, 0.3, 1.0, 2.384e-07, 1.5, 0.0, 2.0, -2.384e-07, 1.75, 0.25, 1.25, 0.25, 0.25, 1.0, 0.75, 1.0, 0.75, 1.15, 0.25, 1.15, 1.0, 2.384e-07, 1.5, 0.0, 2.0, -2.384e-07, 1.75, 0.25, 1.25, 0.25, 1.0, 1.0, 0.5, 1.0, -1.788e-07, 1.0, 0.25, 0.75, 0.75, 0.75, 0.74, 0.74, 0.26, 0.74, 0.26, 0.26, 0.74, 0.26, 0.75, 0.75, 0.25, 0.75, 0.25, 0.25, 0.75, 0.25, 0.75, 0.75, 0.25, 0.75, 0.25, 0.25, 0.75, 0.25, 0.75, 1.0, 0.25, 1.0, 0.25, 1.15, 0.75, 1.3, 0.25, 1.0, 0.75, 1.0, 0.75, 1.15, 0.25, 1.15, 0.74, 1.0, 0.26, 1.0, 0.26, 1.3, 0.74, 1.3, 0.25, 1.0, 0.75, 1.0, 0.75, 1.3, 0.25, 1.15, 0.75, 0.0, 0.25, -1.192e-07, 0.25, 0.15, 0.75, 0.3, 0.26, 1.0, 0.74, 1.0, 0.74, 1.15, 0.26, 1.15, 0.75, 1.0, 0.25, 1.0, 0.25, 1.3, 0.75, 1.3, 0.25, 1.0, 0.75, 1.0, 0.75, 1.3, 0.25, 1.15, 0.74, 1.0, 0.26, 1.0, 0.26, 1.15, 0.74, 1.3, 0.55, 0.55, 0.55, -1.55, -1.55, -1.55, -1.55, 0.55, 0.5, 0.45, 0.5, 2.55, 1.3, 1.71, 1.3, 1.29, 0.55, 0.5, -1.55, 0.5, -1.55, 2.5, 0.55, 2.5, 0.5, 0.45, 2.5, 0.45, 1.7, 1.29, 1.3, 1.29, 0.45, 0.71, 0.45, 0.29, 0.25, 0.29, 0.25, 0.71, 0.5, 0.55, 2.5, 0.55, 1.7, -0.29, 1.3, -0.29, 0.5, 0.45, -1.5, 0.45, -0.7, 1.29, -0.3, 1.29, 0.5, 0.55, 0.5, -1.55, -0.3, -0.71, -0.3, -0.29, 0.3, 0.71, 0.7, 0.71, 1.8, 1.049, -0.8, 1.049, 0.45, 0.3, 0.45, 0.7, 0.25, 0.7, 0.25, 0.3, 0.45, 0.29, 0.45, 0.71, 0.25, 0.71, 0.25, 0.29, 0.45, 0.7, 0.45, 0.3, 0.25, 0.3, 0.25, 0.7, 0.25, 0.2, 0.25, 2.8, -0.25, 2.8, -0.25, 0.2, 0.3, 0.29, 0.3, 0.71, -0.8, 1.049, -0.8, -0.04865, 0.7, 0.29, 0.3, 0.29, -0.8, -0.04865, 1.8, -0.04865, 0.7, 0.71, 0.7, 0.29, 1.8, -0.04865, 1.8, 1.049, 0.2, 0.9513, 0.2, 2.049, 2.8, 2.049, 2.8, 0.9513, 0.25, 0.9513, 0.25, 2.049, -0.25, 2.049, -0.25, 0.9513, 0.25, 0.8, 0.25, -1.8, -0.25, -1.8, -0.25, 0.8, 0.25, 0.04865, 0.25, -1.049, -0.25, -1.049, -0.25, 0.04865, 0.55, 0.7, 0.55, 0.3, 0.7505, 0.3, 0.7505, 0.7, 0.5, 0.45, 0.5, 2.55, -0.3, 1.71, -0.3, 1.29, 0.5, 0.55, -1.5, 0.55, -0.7, -0.29, -0.3, -0.29, 0.5, 0.55, 0.5, -1.55, 1.3, -0.71, 1.3, -0.29, 0.7, 0.71, 0.3, 0.71, -0.78, 1.038, 1.78, 1.038, 0.55, 0.71, 0.55, 0.29, 0.7505, 0.29, 0.7505, 0.71, 0.55, 0.3, 0.55, 0.7, 0.7505, 0.7, 0.7505, 0.3, 0.55, 0.29, 0.55, 0.71, 0.7505, 0.71, 0.7505, 0.29, 0.7505, 0.0376, 0.7505, -1.038, 1.25, -1.038, 1.25, 0.0376, 0.3, 0.71, 0.3, 0.29, -0.78, -0.0376, -0.78, 1.038, 0.3, 0.29, 0.7, 0.29, 1.78, -0.0376, -0.78, -0.0376, 0.7, 0.29, 0.7, 0.71, 1.78, 1.038, 1.78, -0.0376, 0.22, 0.0376, 0.22, -1.038, 2.78, -1.038, 2.78, 0.0376, 0.7505, 0.22, 0.7505, 2.78, 1.25, 2.78, 1.25, 0.22, 0.7505, 0.9624, 0.7505, 2.038, 1.25, 2.038, 1.25, 0.9624, 0.7505, 0.78, 0.7505, -1.78, 1.25, -1.78, 1.25, 0.78, 0.086, 0.55, 0.914, 0.55, 1.314, 0.9, 0.486, 0.9, 0.45, 0.5, 2.55, 0.5, 1.689, 1.086, 1.311, 1.086, 0.45, 0.5, 0.45, -1.5, 1.311, -0.914, 1.311, -0.086, 0.55, 0.5, -1.55, 0.5, -0.689, -0.086, -0.311, -0.086, 0.311, 0.314, 0.311, -0.514, 0.1409, -0.8866, 0.1409, 0.6866, 0.311, 0.086, 0.689, 0.086, 0.689, 0.486, 0.311, 0.486, 0.914, 0.55, 0.086, 0.55, 0.486, 0.9, 1.314, 0.9, 0.689, 0.914, 0.311, 0.914, 0.311, 1.314, 0.689, 1.314, 0.8591, 0.9, 0.1409, 0.9, 0.1409, 1.35, 0.8591, 1.35, 0.689, 0.314, 0.311, 0.314, 0.1409, 0.6866, 0.8591, 0.6866, 0.689, 0.486, 0.689, 1.314, 0.8591, 1.687, 0.8591, 0.1134, 0.311, 0.486, 0.689, 0.486, 0.8591, 0.1134, 0.1409, 0.1134, 0.1409, 0.1134, 0.8591, 0.1134, 0.8591, 1.687, 0.1409, 1.687, 0.1134, 0.9, 1.687, 0.9, 1.687, 1.35, 0.1134, 1.35, 0.1409, 0.9, 0.8591, 0.9, 0.8591, 1.35, 0.1409, 1.35, 0.6866, 0.9, -0.8866, 0.9, -0.8866, 1.35, 0.6866, 1.35, 0.75, 0.25, 1.0, -2.384e-07, 1.0, 0.25, 1.0, 0.5, 1.0, 0.75, 1.0, 1.0, 0.75, 0.75, 0.75, 0.25, 1.0, -2.384e-07, 1.0, 0.25, 1.0, 0.5, 1.0, 0.75, 1.0, 1.0, 0.75, 0.75, 0.25, 0.25, 0.25, 0.75, -1.788e-07, 1.0, -2.384e-07, 0.75, -3.576e-07, 0.5, -4.172e-07, 0.25, -4.768e-07, 2.384e-07, 0.25, 0.25, 0.25, 0.75, -4.768e-07, 1.0, -5.364e-07, 0.75, -5.96e-07, 0.5, -7.153e-07, 0.25, -7.749e-07, 2.384e-07, 0.26, 0.74, -7.749e-07, 1.0, -8.345e-07, 0.75, -8.941e-07, 0.5, -9.537e-07, 0.25, -1.013e-06, 2.384e-07, 0.26, 0.26, 0.74, 0.26, 1.0, -2.384e-07, 1.0, 0.25, 1.0, 0.5, 1.0, 0.75, 1.0, 1.0, 0.74, 0.74, 0.75, 0.75, 1.0, 0.75, 1.0, 1.0, 0.75, 1.0, 0.5, 0.75, 0.5, 1.0, 1.0, 1.0, 1.0, 0.75, 0.5, 0.75, -2.384e-07, 0.75, -5.96e-08, 1.0, 0.5, 1.0, 0.775, 0.525, 0.975, 0.525, 0.975, 0.725, 0.775, 0.725, 0.25, 0.25, 0.0, 0.25, 0.0, -1.788e-07, 0.25, -1.192e-07, 0.75, 0.25, 1.0, 0.25, 1.0, 0.0, 0.75, 0.0, 0.775, 0.475, 0.975, 0.475, 0.975, 0.275, 0.775, 0.275, 0.525, 0.225, 0.725, 0.225, 0.725, 0.025, 0.525, 0.025, 0.45, 0.45, 1.0, 1.0, 1.0, 1.25, 1.0, 1.5, 1.0, 1.75, 1.0, 2.0, 0.45, 2.55, 0.0, 0.0, 0.55, -0.55, 0.55, 1.55, -3.576e-07, 1.0, -2.384e-07, 0.75, -1.788e-07, 0.5, -1.192e-07, 0.25, 0.55, 0.45, 0.0, 1.0, -0.5, 1.0, -1.0, 1.0, -1.55, 0.45, 0.15, 0.15, 0.15, 0.85, -1.013e-06, 1.0, -9.537e-07, 0.75, -9.537e-07, 0.5, -9.537e-07, 0.25, -8.941e-07, -1.788e-07, 0.15, 0.15, -8.941e-07, -1.788e-07, 0.5, -1.788e-07, 1.0, -1.788e-07, 0.85, 0.15, 0.85, 0.15, 1.0, -1.788e-07, 1.0, 0.25, 1.0, 0.5, 1.0, 0.75, 1.0, 1.0, 0.85, 0.85, 0.525, 0.525, 0.525, 0.725, 0.725, 0.725, 0.725, 0.525, 0.475, 0.475, 0.475, 0.275, 0.275, 0.275, 0.275, 0.475, 0.475, 0.975, 0.475, 0.775, 0.275, 0.775, 0.275, 0.975, 0.975, 0.975, 0.975, 0.775, 0.775, 0.775, 0.775, 0.975, 0.975, 0.475, 0.975, 0.275, 0.775, 0.275, 0.775, 0.475, 0.525, 0.025, 0.525, 0.225, 0.725, 0.225, 0.725, 0.025, 0.25, 0.25, 0.5, 0.25, 0.5, 0.0, 0.25, 0.0, 0.25, 0.75, 0.5, 0.75, 0.5, 0.5, 0.25, 0.5, 0.75, 0.75, 1.0, 0.75, 1.0, 0.5, 0.75, 0.5, 0.75, 0.25, 0.5, 0.25, 0.5, -1.192e-07, 0.75, -5.96e-08, 0.75, 0.75, 0.5, 0.75, 0.5, 0.5, 0.75, 0.5, 0.25, 0.75, 0.0, 0.75, 0.0, 0.5, 0.25, 0.5, 0.525, 0.775, 0.725, 0.775, 0.725, 0.975, 0.525, 0.975, 0.525, 0.475, 0.525, 0.275, 0.725, 0.275, 0.725, 0.475, 0.225, 0.475, 0.025, 0.475, 0.025, 0.275, 0.225, 0.275, 0.5, 0.25, -7.153e-07, 0.25, -4.768e-07, 0.5, 0.5, 0.5, 0.5, 0.25, 0.5, 0.5, 1.0, 0.5, 1.0, 0.25, 0.25, 0.75, 0.5, 0.75, 0.5, 1.0, 0.25, 1.0, 0.25, 0.25, 0.5, 0.25, 0.5, 0.5, 0.25, 0.5, 0.75, 0.25, 1.0, 0.25, 1.0, 0.5, 0.75, 0.5, 0.5, 0.25, 0.5, 0.5, 1.0, 0.5, 1.0, 0.25, 0.5, 0.0, 0.5, 0.25, 1.0, 0.25, 1.0, 0.0, 1.0, 0.0, 1.0, 0.25, 1.5, 0.25, 1.5, 0.0, 1.0, 0.25, 1.0, 0.5, 1.5, 0.5, 1.5, 0.25, 0.475, 0.225, 0.275, 0.225, 0.275, 0.025, 0.475, 0.025, 0.5, 1.0, 0.75, 1.0, 0.75, 1.25, 0.5, 1.25, 0.725, 0.475, 0.525, 0.475, 0.525, 0.275, 0.725, 0.275, 0.975, 0.225, 0.775, 0.225, 0.775, 0.025, 0.975, 0.025, 0.0, 1.0, 0.25, 1.0, 0.25, 1.25, 0.0, 1.25, 0.725, 0.975, 0.525, 0.975, 0.525, 0.775, 0.725, 0.775, 0.975, 0.725, 0.775, 0.725, 0.775, 0.525, 0.975, 0.525, 1.0, 0.5, 1.25, 0.5, 1.25, 0.75, 1.0, 0.75, 0.225, 0.975, 0.025, 0.975, 0.025, 0.775, 0.225, 0.775, 0.5, 0.0, 0.5, 0.25, 1.0, 0.25, 1.0, 0.0, 1.0, 1.192e-07, 1.0, 0.25, 1.5, 0.25, 1.5, 0.0, 1.0, 0.25, 1.0, 0.5, 1.5, 0.5, 1.5, 0.25, 1.0, 0.25, 0.5, 0.25, 0.5, 0.5, 1.0, 0.5, 1.0, 0.0, 0.5, 0.0, 0.5, 0.25, 1.0, 0.25, 0.5, 0.0, -8.941e-07, 0.0, -7.153e-07, 0.25, 0.5, 0.25, 0.25, 0.5, 0.25, 0.25, 0.5, 0.25, 0.5, 0.5, 0.475, 0.725, 0.275, 0.725, 0.275, 0.525, 0.475, 0.525, 0.0, 0.25, 0.0, 0.0, 0.25, 0.0, 0.25, 0.25, 0.25, 1.0, 0.25, 0.75, 0.5, 0.75, 0.5, 1.0, 0.525, 0.975, 0.525, 0.775, 0.725, 0.775, 0.725, 0.975, 0.0, 0.75, 0.0, 0.5, 0.25, 0.5, 0.25, 0.75, 0.75, 1.0, 0.75, 0.75, 1.0, 0.75, 1.0, 1.0, 0.025, 0.975, 0.025, 0.775, 0.225, 0.775, 0.225, 0.975, 0.5, 0.75, 0.5, 0.5, 0.75, 0.5, 0.75, 0.75, 0.025, 0.475, 0.025, 0.275, 0.225, 0.275, 0.225, 0.475, 0.5, 1.0, 0.25, 1.0, 0.25, 0.75, 0.5, 0.75, 0.275, 0.525, 0.475, 0.525, 0.475, 0.725, 0.275, 0.725, 0.025, 0.775, 0.225, 0.775, 0.225, 0.975, 0.025, 0.975, 1.0, 1.0, 0.75, 1.0, 0.75, 0.75, 1.0, 0.75, 0.275, 0.025, 0.475, 0.025, 0.475, 0.225, 0.275, 0.225, 0.025, 0.275, 0.225, 0.275, 0.225, 0.475, 0.025, 0.475, 0.0, 0.5, -0.25, 0.5, -0.25, 0.25, 0.0, 0.25, 0.775, 0.025, 0.975, 0.025, 0.975, 0.225, 0.775, 0.225, 0.025, 0.025, 0.025, 0.225, 0.225, 0.225, 0.225, 0.025, 0.5, 1.0, 0.75, 1.0, 0.75, 0.75, 0.5, 0.75, 0.025, 0.525, 0.025, 0.725, 0.225, 0.725, 0.225, 0.525, 0.275, 0.475, 0.475, 0.475, 0.475, 0.275, 0.275, 0.275, 2.384e-07, 1.0, 0.25, 1.0, 0.25, 0.75, 0.0, 0.75, 0.025, 0.225, 0.225, 0.225, 0.225, 0.025, 0.025, 0.025, 0.275, 0.975, 0.475, 0.975, 0.475, 0.775, 0.275, 0.775, 0.0, 0.5, 0.25, 0.5, 0.25, 0.25, 0.0, 0.25, 0.025, 0.725, 0.225, 0.725, 0.225, 0.525, 0.025, 0.525, 0.25, 0.5, 0.25, 0.75, 0.5, 0.75, 0.5, 0.5, 0.775, 0.975, 0.975, 0.975, 0.975, 0.775, 0.775, 0.775, 2.384e-07, 0.75, 2.384e-07, 1.0, 0.25, 1.0, 0.25, 0.75, 0.25, 0.0, 0.25, 0.25, 0.5, 0.25, 0.5, 0.0, 0.525, 0.725, 0.725, 0.725, 0.725, 0.525, 0.525, 0.525, 2.384e-07, 0.25, 2.384e-07, 0.5, 0.25, 0.5, 0.25, 0.25, 0.75, 0.0, 0.75, 0.25, 1.0, 0.25, 1.0, 0.0, 0.275, 0.775, 0.275, 0.975, 0.475, 0.975, 0.475, 0.775, 0.5, 0.25, 0.5, 0.5, 0.75, 0.5, 0.75, 0.25, 0.75, 0.5, 0.75, 0.25, 0.5, 0.25, 0.5, 0.5, 0.275, 0.275, 0.275, 0.475, 0.475, 0.475, 0.475, 0.275, 0.0, 0.25, 0.0, 0.0, -0.25, -5.96e-08, -0.25, 0.25, 0.75, 1.0, 0.75, 0.75, 0.5, 0.75, 0.5, 1.0, 0.775, 0.275, 0.775, 0.475, 0.975, 0.475, 0.975, 0.275, 0.0, 0.75, 0.0, 0.5, -0.25, 0.5, -0.25, 0.75, 0.25, 1.0, 0.25, 0.75, 0.0, 0.75, 2.384e-07, 1.0, 0.725, 0.225, 0.725, 0.025, 0.525, 0.025, 0.525, 0.225, 0.5, 0.75, 0.5, 0.5, 0.25, 0.5, 0.25, 0.75, 0.25, 0.5, 0.25, 0.25, 0.0, 0.25, 0.0, 0.5, 0.725, 0.725, 0.725, 0.525, 0.525, 0.525, 0.525, 0.725, 0.5, 0.25, 0.5, -1.192e-07, 0.25, -1.192e-07, 0.25, 0.25, 0.75, 0.5, 0.75, 0.75, 1.0, 0.75, 1.0, 0.5, 0.225, 0.725, 0.225, 0.525, 0.025, 0.525, 0.025, 0.725, 0.5, 0.75, 0.5, 1.0, 0.75, 1.0, 0.75, 0.75, 0.225, 0.225, 0.225, 0.025, 0.025, 0.025, 0.025, 0.225, 0.5, 0.5, 0.75, 0.5, 0.75, 0.25, 0.5, 0.25, 0.775, 0.775, 0.775, 0.975, 0.975, 0.975, 0.975, 0.775, 0.525, 0.275, 0.725, 0.275, 0.725, 0.475, 0.525, 0.475, 0.5, 0.5, 0.25, 0.5, 0.25, 0.25, 0.5, 0.25, 0.275, 0.225, 0.275, 0.025, 0.475, 0.025, 0.475, 0.225, 0.75, 0.5, 0.75, 0.25, 1.0, 0.25, 1.0, 0.5, 0.275, 0.725, 0.275, 0.525, 0.475, 0.525, 0.475, 0.725, 0.5, 0.25, 0.5, -5.96e-08, 0.75, -1.192e-07, 0.75, 0.25, 1.0, 0.75, 0.5, 0.75, 0.5, 1.0, 1.0, 1.0, 1.0, 0.5, 0.5, 0.5, 0.5, 0.75, 1.0, 0.75, 0.5, 0.5, -4.768e-07, 0.5, -2.384e-07, 0.75, 0.5, 0.75, 0.5, 0.5, 0.5, 0.75, 1.0, 0.75, 1.0, 0.5, 1.0, 0.5, 1.0, 0.75, 1.5, 0.75, 1.5, 0.5, 1.0, 0.75, 1.0, 1.0, 1.5, 1.0, 1.5, 0.75, 0.775, 0.725, 0.775, 0.525, 0.975, 0.525, 0.975, 0.725, 0.5, 0.5, 0.75, 0.5, 0.75, 0.75, 0.5, 0.75, 0.775, 0.225, 0.775, 0.025, 0.975, 0.025, 0.975, 0.225, 0.5, 0.5, 0.5, 0.75, 1.0, 0.75, 1.0, 0.5, 1.0, 0.5, 1.0, 0.75, 1.5, 0.75, 1.5, 0.5, 1.0, 0.75, 1.0, 1.0, 1.5, 1.0, 1.5, 0.75, 1.0, 0.225, 1.0, 0.025, 0.95, 0.025, 0.95, 0.225, 0.75, 0.0, 0.775, -0.025, 0.775, -0.225, 0.75, -0.25, 1.788e-07, 0.0, -0.025, -0.025, -0.225, -0.025, -0.25, 0.0, 1.49e-07, 0.75, -0.025, 0.775, -0.025, 0.975, 1.788e-07, 1.0, 0.75, 0.75, 0.775, 0.775, 0.975, 0.775, 1.0, 0.75, 1.0, 0.525, 1.0, 0.725, 0.95, 0.725, 0.95, 0.525, 0.25, 1.0, 0.225, 1.025, 0.225, 1.225, 0.25, 1.25, 0.0, 1.0, 0.025, 1.025, 0.225, 1.025, 0.25, 1.0, 0.0, 0.25, 0.025, 0.225, 0.025, 0.025, 0.0, -1.788e-07, 0.25, 0.25, 0.225, 0.225, 0.025, 0.225, 0.0, 0.25, 1.0, 0.025, 1.0, 0.225, 0.95, 0.225, 0.95, 0.025, 0.25, 0.5, 0.225, 0.525, 0.225, 0.725, 0.25, 0.75, 0.0, 0.5, 0.025, 0.525, 0.225, 0.525, 0.25, 0.5, 0.0, 0.75, 0.025, 0.725, 0.025, 0.525, 0.0, 0.5, 0.25, 0.75, 0.225, 0.725, 0.025, 0.725, 0.0, 0.75, 1.0, 0.225, 1.0, 0.025, 0.95, 0.025, 0.95, 0.225, 0.75, 0.5, 0.725, 0.525, 0.725, 0.725, 0.75, 0.75, 0.5, 0.5, 0.525, 0.525, 0.725, 0.525, 0.75, 0.5, 0.5, 0.75, 0.525, 0.725, 0.525, 0.525, 0.5, 0.5, 0.75, 0.75, 0.725, 0.725, 0.525, 0.725, 0.5, 0.75, 1.0, 0.775, 1.0, 0.975, 0.95, 0.975, 0.95, 0.775, 0.75, 1.0, 0.725, 1.025, 0.725, 1.225, 0.75, 1.25, 0.5, 1.0, 0.525, 1.025, 0.725, 1.025, 0.75, 1.0, 0.5, 0.25, 0.525, 0.225, 0.525, 0.025, 0.5, -1.192e-07, 0.75, 0.25, 0.725, 0.225, 0.525, 0.225, 0.5, 0.25, 1.0, 0.025, 1.0, 0.225, 0.95, 0.225, 0.95, 0.025, 0.75, 0.5, 0.775, 0.475, 0.775, 0.275, 0.75, 0.25, 1.192e-07, 0.5, -0.025, 0.475, -0.225, 0.475, -0.25, 0.5, 1.192e-07, 0.25, -0.025, 0.275, -0.025, 0.475, 1.192e-07, 0.5, 0.75, 0.25, 0.775, 0.275, 0.975, 0.275, 1.0, 0.25, 1.0, 0.525, 1.0, 0.725, 0.95, 0.725, 0.95, 0.525, 0.25, 0.5, 0.275, 0.475, 0.275, 0.275, 0.25, 0.25, 0.5, 0.5, 0.475, 0.475, 0.275, 0.475, 0.25, 0.5, 0.5, 0.25, 0.475, 0.275, 0.475, 0.475, 0.5, 0.5, 0.25, 0.25, 0.275, 0.275, 0.475, 0.275, 0.5, 0.25, 1.0, 0.275, 1.0, 0.475, 0.95, 0.475, 0.95, 0.275, 0.25, 1.0, 0.275, 0.975, 0.275, 0.775, 0.25, 0.75, 0.5, 1.0, 0.475, 0.975, 0.275, 0.975, 0.25, 1.0, 0.5, 0.75, 0.475, 0.775, 0.475, 0.975, 0.5, 1.0, 0.25, 0.75, 0.275, 0.775, 0.475, 0.775, 0.5, 0.75, 1.0, 0.725, 1.0, 0.525, 0.95, 0.525, 0.95, 0.725, 0.75, 0.75, 0.725, 0.725, 0.525, 0.725, 0.5, 0.75, 0.75, 0.5, 0.725, 0.525, 0.725, 0.725, 0.75, 0.75, 0.5, 0.5, 0.525, 0.525, 0.725, 0.525, 0.75, 0.5, 0.5, 0.75, 0.525, 0.725, 0.525, 0.525, 0.5, 0.5, 1.0, 0.475, 1.0, 0.275, 0.95, 0.275, 0.95, 0.475, 2.384e-07, 1.0, -0.025, 0.975, -0.225, 0.975, -0.25, 1.0, 2.384e-07, 0.75, -0.025, 0.775, -0.025, 0.975, 2.384e-07, 1.0, 0.75, 0.75, 0.775, 0.775, 0.975, 0.775, 1.0, 0.75, 0.75, 1.0, 0.775, 0.975, 0.775, 0.775, 0.75, 0.75, 1.0, 0.975, 1.0, 0.775, 0.95, 0.775, 0.95, 0.975, 0.25, 0.75, 0.225, 0.725, 0.025, 0.725, 0.0, 0.75, 0.25, 0.5, 0.225, 0.525, 0.225, 0.725, 0.25, 0.75, 0.0, 0.5, 0.025, 0.525, 0.225, 0.525, 0.25, 0.5, 0.0, 0.75, 0.025, 0.725, 0.025, 0.525, 0.0, 0.5, 1.0, 0.225, 1.0, 0.025, 0.95, 0.025, 0.95, 0.225, 0.5, 1.0, 0.475, 0.975, 0.275, 0.975, 0.25, 1.0, 0.5, 0.75, 0.475, 0.775, 0.475, 0.975, 0.5, 1.0, 0.25, 0.75, 0.275, 0.775, 0.475, 0.775, 0.5, 0.75, 0.25, 1.0, 0.275, 0.975, 0.275, 0.775, 0.25, 0.75, 1.0, 0.275, 1.0, 0.475, 0.95, 0.475, 0.95, 0.275, 0.25, 0.25, 0.225, 0.225, 0.025, 0.225, 0.0, 0.25, 0.25, 0.0, 0.225, 0.025, 0.225, 0.225, 0.25, 0.25, 0.0, 0.0, 0.025, 0.025, 0.225, 0.025, 0.25, 0.0, 0.0, 0.25, 0.025, 0.225, 0.025, 0.025, 0.0, 0.0, 1.0, 0.975, 1.0, 0.775, 0.95, 0.775, 0.95, 0.975, 0.5, 0.5, 0.475, 0.475, 0.275, 0.475, 0.25, 0.5, 0.5, 0.25, 0.475, 0.275, 0.475, 0.475, 0.5, 0.5, 0.25, 0.25, 0.275, 0.275, 0.475, 0.275, 0.5, 0.25, 0.25, 0.5, 0.275, 0.475, 0.275, 0.275, 0.25, 0.25, 1.0, 0.475, 1.0, 0.275, 0.95, 0.275, 0.95, 0.475, 2.384e-07, 0.75, 0.025, 0.725, 0.025, 0.525, 2.384e-07, 0.5, 0.25, 0.75, 0.225, 0.725, 0.025, 0.725, 2.384e-07, 0.75, 0.25, 0.5, 0.225, 0.525, 0.225, 0.725, 0.25, 0.75, 2.384e-07, 0.5, 0.025, 0.525, 0.225, 0.525, 0.25, 0.5, 1.0, 0.275, 1.0, 0.475, 0.95, 0.475, 0.95, 0.275, 2.384e-07, 0.25, 0.025, 0.225, 0.025, 0.025, 1.192e-07, 0.0, 0.25, 0.25, 0.225, 0.225, 0.025, 0.225, 2.384e-07, 0.25, 0.25, 0.0, 0.225, 0.025, 0.225, 0.225, 0.25, 0.25, 1.192e-07, 0.0, 0.025, 0.025, 0.225, 0.025, 0.25, 0.0, 1.0, 0.275, 1.0, 0.475, 0.95, 0.475, 0.95, 0.275, 0.5, 0.25, 0.525, 0.225, 0.525, 0.025, 0.5, 0.0, 0.75, 0.25, 0.725, 0.225, 0.525, 0.225, 0.5, 0.25, 0.75, 0.0, 0.725, 0.025, 0.725, 0.225, 0.75, 0.25, 0.5, 0.0, 0.525, 0.025, 0.725, 0.025, 0.75, 0.0, 1.0, 0.525, 1.0, 0.725, 0.95, 0.725, 0.95, 0.525, 0.0, 0.25, -0.025, 0.275, -0.025, 0.475, 0.0, 0.5, 0.75, 0.25, 0.775, 0.275, 0.975, 0.275, 1.0, 0.25, 0.75, 0.5, 0.775, 0.475, 0.775, 0.275, 0.75, 0.25, 0.0, 0.5, -0.025, 0.475, -0.225, 0.475, -0.25, 0.5, 1.0, 0.475, 1.0, 0.275, 0.95, 0.275, 0.95, 0.475, 0.0, 0.75, -0.025, 0.775, -0.025, 0.975, 2.384e-07, 1.0, 0.75, 0.75, 0.775, 0.775, 0.975, 0.775, 1.0, 0.75, 0.75, 1.0, 0.775, 0.975, 0.775, 0.775, 0.75, 0.75, 2.384e-07, 1.0, -0.025, 0.975, -0.225, 0.975, -0.25, 1.0, 1.0, 0.775, 1.0, 0.975, 0.95, 0.975, 0.95, 0.775, 0.5, 0.75, 0.475, 0.775, 0.475, 0.975, 0.5, 1.0, 0.25, 0.75, 0.275, 0.775, 0.475, 0.775, 0.5, 0.75, 0.25, 1.0, 0.275, 0.975, 0.275, 0.775, 0.25, 0.75, 0.5, 1.0, 0.475, 0.975, 0.275, 0.975, 0.25, 1.0, 1.0, 0.275, 1.0, 0.475, 0.95, 0.475, 0.95, 0.275, 0.5, 0.25, 0.475, 0.275, 0.475, 0.475, 0.5, 0.5, 0.25, 0.25, 0.275, 0.275, 0.475, 0.275, 0.5, 0.25, 0.25, 0.5, 0.275, 0.475, 0.275, 0.275, 0.25, 0.25, 0.5, 0.5, 0.475, 0.475, 0.275, 0.475, 0.25, 0.5, 1.0, 0.225, 1.0, 0.025, 0.95, 0.025, 0.95, 0.225, 0.5, 0.75, 0.525, 0.725, 0.525, 0.525, 0.5, 0.5, 0.75, 0.75, 0.725, 0.725, 0.525, 0.725, 0.5, 0.75, 0.75, 0.5, 0.725, 0.525, 0.725, 0.725, 0.75, 0.75, 0.5, 0.5, 0.525, 0.525, 0.725, 0.525, 0.75, 0.5, 1.0, 0.975, 1.0, 0.775, 0.95, 0.775, 0.95, 0.975, 0.75, 0.25, 0.725, 0.225, 0.525, 0.225, 0.5, 0.25, 0.75, 0.0, 0.725, 0.025, 0.725, 0.225, 0.75, 0.25, 0.5, 0.0, 0.525, 0.025, 0.725, 0.025, 0.75, 0.0, 0.5, 0.25, 0.525, 0.225, 0.525, 0.025, 0.5, 0.0, 1.0, 0.475, 1.0, 0.275, 0.95, 0.275, 0.95, 0.475, 2.384e-07, 0.5, -0.025, 0.475, -0.225, 0.475, -0.25, 0.5, 2.384e-07, 0.25, -0.025, 0.275, -0.025, 0.475, 2.384e-07, 0.5, 0.75, 0.25, 0.775, 0.275, 0.975, 0.275, 1.0, 0.25, 0.75, 0.5, 0.775, 0.475, 0.775, 0.275, 0.75, 0.25, 1.0, 0.725, 1.0, 0.525, 0.95, 0.525, 0.95, 0.725, 1.0, 0.275, 1.0, 0.475, 0.95, 0.475, 0.95, 0.275, 1.0, 0.025, 1.0, 0.225, 0.95, 0.225, 0.95, 0.025, 1.0, 0.225, 1.0, 0.025, 0.95, 0.025, 0.95, 0.225, 1.0, 0.975, 1.0, 0.775, 0.95, 0.775, 0.95, 0.975, 1.0, 0.525, 1.0, 0.725, 0.95, 0.725, 0.95, 0.525, 1.0, 0.025, 1.0, 0.225, 0.95, 0.225, 0.95, 0.025, 1.0, 0.475, 1.0, 0.275, 0.95, 0.275, 0.95, 0.475, 1.0, 0.525, 1.0, 0.725, 0.95, 0.725, 0.95, 0.525, 1.0, 0.525, 1.0, 0.725, 0.95, 0.725, 0.95, 0.525, 1.0, 0.775, 1.0, 0.975, 0.95, 0.975, 0.95, 0.775, 1.0, 0.725, 1.0, 0.525, 0.95, 0.525, 0.95, 0.725, 1.0, 0.725, 1.0, 0.525, 0.95, 0.525, 0.95, 0.725, 1.0, 0.975, 1.0, 0.775, 0.95, 0.775, 0.95, 0.975, 1.0, 0.725, 1.0, 0.525, 0.95, 0.525, 0.95, 0.725, 1.0, 0.725, 1.0, 0.525, 0.95, 0.525, 0.95, 0.725, 1.0, 0.275, 1.0, 0.475, 0.95, 0.475, 0.95, 0.275, 1.0, 0.975, 1.0, 0.775, 0.95, 0.775, 0.95, 0.975, 1.0, 0.525, 1.0, 0.725, 0.95, 0.725, 0.95, 0.525, 1.0, 0.775, 1.0, 0.975, 0.95, 0.975, 0.95, 0.775, 1.0, 0.775, 1.0, 0.975, 0.95, 0.975, 0.95, 0.775, 1.0, 0.025, 1.0, 0.225, 0.95, 0.225, 0.95, 0.025, 1.0, 0.475, 1.0, 0.275, 0.95, 0.275, 0.95, 0.475, 1.0, 0.775, 1.0, 0.975, 0.95, 0.975, 0.95, 0.775, 1.0, 0.725, 1.0, 0.525, 0.95, 0.525, 0.95, 0.725, 1.0, 0.025, 1.0, 0.225, 0.95, 0.225, 0.95, 0.025, 1.0, 0.975, 1.0, 0.775, 0.95, 0.775, 0.95, 0.975, 1.0, 0.225, 1.0, 0.025, 0.95, 0.025, 0.95, 0.225, 1.0, 0.225, 1.0, 0.025, 0.95, 0.025, 0.95, 0.225, 1.0, 0.025, 1.0, 0.225, 0.95, 0.225, 0.95, 0.025, 1.0, 0.525, 1.0, 0.725, 0.95, 0.725, 0.95, 0.525, 1.0, 0.225, 1.0, 0.025, 0.95, 0.025, 0.95, 0.225, 1.0, 0.225, 1.0, 0.025, 0.95, 0.025, 0.95, 0.225, 1.0, 0.525, 1.0, 0.725, 0.95, 0.725, 0.95, 0.525, 1.0, 0.025, 1.0, 0.225, 0.95, 0.225, 0.95, 0.025, 1.0, 0.225, 1.0, 0.025, 0.95, 0.025, 0.95, 0.225, 1.0, 0.775, 1.0, 0.975, 0.95, 0.975, 0.95, 0.775, 1.0, 0.225, 1.0, 0.025, 0.95, 0.025, 0.95, 0.225, 1.0, 0.025, 1.0, 0.225, 0.95, 0.225, 0.95, 0.025, 1.0, 0.975, 1.0, 0.775, 0.95, 0.775, 0.95, 0.975, 1.0, 0.725, 1.0, 0.525, 0.95, 0.525, 0.95, 0.725, 1.0, 0.975, 1.0, 0.775, 0.95, 0.775, 0.95, 0.975, 1.0, 0.975, 1.0, 0.775, 0.95, 0.775, 0.95, 0.975, 1.0, 0.025, 1.0, 0.225, 0.95, 0.225, 0.95, 0.025, 1.0, 0.275, 1.0, 0.475, 0.95, 0.475, 0.95, 0.275, 1.0, 0.475, 1.0, 0.275, 0.95, 0.275, 0.95, 0.475, 1.0, 0.775, 1.0, 0.975, 0.95, 0.975, 0.95, 0.775, 1.0, 0.275, 1.0, 0.475, 0.95, 0.475, 0.95, 0.275, 1.0, 0.775, 1.0, 0.975, 0.95, 0.975, 0.95, 0.775, 1.0, 0.025, 1.0, 0.225, 0.95, 0.225, 0.95, 0.025, 1.0, 0.475, 1.0, 0.275, 0.95, 0.275, 0.95, 0.475, 1.0, 0.275, 1.0, 0.475, 0.95, 0.475, 0.95, 0.275, 1.0, 0.725, 1.0, 0.525, 0.95, 0.525, 0.95, 0.725, 1.0, 0.525, 1.0, 0.725, 0.95, 0.725, 0.95, 0.525, 1.0, 0.475, 1.0, 0.275, 0.95, 0.275, 0.95, 0.475, 1.0, 0.725, 1.0, 0.525, 0.95, 0.525, 0.95, 0.725, 1.0, 0.225, 1.0, 0.025, 0.95, 0.025, 0.95, 0.225, 1.0, 0.275, 1.0, 0.475, 0.95, 0.475, 0.95, 0.275, 1.0, 0.525, 1.0, 0.725, 0.95, 0.725, 0.95, 0.525, 1.0, 0.725, 1.0, 0.525, 0.95, 0.525, 0.95, 0.725, 1.0, 0.775, 1.0, 0.975, 0.95, 0.975, 0.95, 0.775, 1.0, 0.475, 1.0, 0.275, 0.95, 0.275, 0.95, 0.475, 1.0, 0.775, 1.0, 0.975, 0.95, 0.975, 0.95, 0.775, 1.0, 0.525, 1.0, 0.725, 0.95, 0.725, 0.95, 0.525, 1.0, 0.775, 1.0, 0.975, 0.95, 0.975, 0.95, 0.775, 1.0, 0.475, 1.0, 0.275, 0.95, 0.275, 0.95, 0.475, 1.0, 0.025, 1.0, 0.225, 0.95, 0.225, 0.95, 0.025, 1.0, 0.475, 1.0, 0.275, 0.95, 0.275, 0.95, 0.475, 1.0, 0.975, 1.0, 0.775, 0.95, 0.775, 0.95, 0.975, 1.0, 0.275, 1.0, 0.475, 0.95, 0.475, 0.95, 0.275, 1.0, 0.725, 1.0, 0.525, 0.95, 0.525, 0.95, 0.725, 1.0, 0.975, 1.0, 0.775, 0.95, 0.775, 0.95, 0.975, 1.0, 0.525, 1.0, 0.725, 1.05, 0.725, 1.05, 0.525, 0.75, 1.0, 0.775, 1.025, 0.775, 1.225, 0.75, 1.25, 0.0, 1.0, -0.025, 1.025, -0.225, 1.025, -0.25, 1.0, 0.0, 0.25, -0.025, 0.225, -0.025, 0.025, 0.0, -1.192e-07, 0.75, 0.25, 0.775, 0.225, 0.975, 0.225, 1.0, 0.25, 1.0, 0.525, 1.0, 0.725, 1.05, 0.725, 1.05, 0.525, 0.75, 0.5, 0.775, 0.525, 0.775, 0.725, 0.75, 0.75, 1.0, 0.5, 0.975, 0.525, 0.775, 0.525, 0.75, 0.5, 1.0, 0.75, 0.975, 0.725, 0.975, 0.525, 1.0, 0.5, 0.75, 0.75, 0.775, 0.725, 0.975, 0.725, 1.0, 0.75, 1.0, 0.525, 1.0, 0.725, 1.05, 0.725, 1.05, 0.525, 0.25, 0.5, 0.275, 0.525, 0.275, 0.725, 0.25, 0.75, 0.5, 0.5, 0.475, 0.525, 0.275, 0.525, 0.25, 0.5, 0.5, 0.75, 0.475, 0.725, 0.475, 0.525, 0.5, 0.5, 0.25, 0.75, 0.275, 0.725, 0.475, 0.725, 0.5, 0.75, 1.0, 0.975, 1.0, 0.775, 1.05, 0.775, 1.05, 0.975, 0.25, 0.0, 0.275, 0.025, 0.275, 0.225, 0.25, 0.25, 0.5, 1.0, 0.475, 1.025, 0.275, 1.025, 0.25, 1.0, 0.5, 0.25, 0.475, 0.225, 0.475, 0.025, 0.5, -5.96e-08, 0.25, 0.25, 0.275, 0.225, 0.475, 0.225, 0.5, 0.25, 1.0, 0.775, 1.0, 0.975, 1.05, 0.975, 1.05, 0.775, 0.75, 0.25, 0.725, 0.275, 0.525, 0.275, 0.5, 0.25, 0.75, 0.5, 0.725, 0.475, 0.725, 0.275, 0.75, 0.25, 0.5, 0.5, 0.525, 0.475, 0.725, 0.475, 0.75, 0.5, 0.5, 0.25, 0.525, 0.275, 0.525, 0.475, 0.5, 0.5, 1.0, 0.275, 1.0, 0.475, 1.05, 0.475, 1.05, 0.275, 0.0, 0.0, -0.025, 0.025, -0.225, 0.025, -0.25, 0.0, 1.0, 0.25, 0.975, 0.225, 0.975, 0.025, 1.0, 0.0, 0.75, 0.25, 0.775, 0.225, 0.975, 0.225, 1.0, 0.25, 0.75, 0.0, 0.775, 0.025, 0.775, 0.225, 0.75, 0.25, 1.0, 0.225, 1.0, 0.025, 1.05, 0.025, 1.05, 0.225, 0.25, 0.25, 0.225, 0.275, 0.025, 0.275, 0.0, 0.25, 0.25, 0.5, 0.225, 0.475, 0.225, 0.275, 0.25, 0.25, 1.0, 0.5, 1.025, 0.475, 1.225, 0.475, 1.25, 0.5, 0.0, 0.25, 0.025, 0.275, 0.025, 0.475, -1.192e-07, 0.5, 1.0, 0.725, 1.0, 0.525, 1.05, 0.525, 1.05, 0.725, 0.5, 1.0, 0.475, 1.025, 0.275, 1.025, 0.25, 1.0, 0.5, 0.25, 0.475, 0.225, 0.475, 0.025, 0.5, -5.96e-08, 0.25, 0.25, 0.275, 0.225, 0.475, 0.225, 0.5, 0.25, 0.25, 1.0, 0.275, 1.025, 0.275, 1.225, 0.25, 1.25, 1.0, 0.725, 1.0, 0.525, 1.05, 0.525, 1.05, 0.725, 0.25, 0.75, 0.225, 0.775, 0.025, 0.775, -2.384e-07, 0.75, 0.25, 1.0, 0.225, 0.975, 0.225, 0.775, 0.25, 0.75, 1.0, 1.0, 1.025, 0.975, 1.225, 0.975, 1.25, 1.0, 1.0, 0.75, 1.025, 0.775, 1.025, 0.975, 1.0, 1.0, 1.0, 0.275, 1.0, 0.475, 1.05, 0.475, 1.05, 0.275, 0.5, 0.5, 0.475, 0.525, 0.275, 0.525, 0.25, 0.5, 0.5, 0.75, 0.475, 0.725, 0.475, 0.525, 0.5, 0.5, 0.25, 0.75, 0.275, 0.725, 0.475, 0.725, 0.5, 0.75, 0.25, 0.5, 0.275, 0.525, 0.275, 0.725, 0.25, 0.75, 1.0, 0.975, 1.0, 0.775, 1.05, 0.775, 1.05, 0.975, 0.0, 0.25, 0.025, 0.275, 0.025, 0.475, 0.0, 0.5, 0.25, 0.25, 0.225, 0.275, 0.025, 0.275, 0.0, 0.25, 0.25, 0.5, 0.225, 0.475, 0.225, 0.275, 0.25, 0.25, 0.0, 0.5, 0.025, 0.475, 0.225, 0.475, 0.25, 0.5, 1.0, 0.975, 1.0, 0.775, 1.05, 0.775, 1.05, 0.975, 0.0, 0.75, 0.025, 0.775, 0.025, 0.975, -2.384e-07, 1.0, 0.25, 0.75, 0.225, 0.775, 0.025, 0.775, 0.0, 0.75, 0.25, 1.0, 0.225, 0.975, 0.225, 0.775, 0.25, 0.75, 1.0, 1.0, 1.025, 0.975, 1.225, 0.975, 1.25, 1.0, 1.0, 0.525, 1.0, 0.725, 1.05, 0.725, 1.05, 0.525, 0.5, 0.75, 0.525, 0.775, 0.525, 0.975, 0.5, 1.0, 0.75, 0.75, 0.725, 0.775, 0.525, 0.775, 0.5, 0.75, 0.75, 1.0, 0.725, 0.975, 0.725, 0.775, 0.75, 0.75, 0.5, 1.0, 0.525, 0.975, 0.725, 0.975, 0.75, 1.0, 0.0, 0.025, -1.192e-07, 0.225, 0.05, 0.225, 0.05, 0.025, 0.25, 0.75, 0.275, 0.725, 0.475, 0.725, 0.5, 0.75, 0.25, 0.5, 0.275, 0.525, 0.275, 0.725, 0.25, 0.75, 0.5, 0.5, 0.475, 0.525, 0.275, 0.525, 0.25, 0.5, 0.5, 0.75, 0.475, 0.725, 0.475, 0.525, 0.5, 0.5, 1.0, 0.975, 1.0, 0.775, 1.05, 0.775, 1.05, 0.975, 1.0, 1.0, 1.025, 0.975, 1.225, 0.975, 1.25, 1.0, 0.0, 0.75, 0.025, 0.775, 0.025, 0.975, -2.384e-07, 1.0, 0.25, 0.75, 0.225, 0.775, 0.025, 0.775, 0.0, 0.75, 0.25, 1.0, 0.225, 0.975, 0.225, 0.775, 0.25, 0.75, 1.0, 0.475, 1.0, 0.275, 1.05, 0.275, 1.05, 0.475, 0.75, 0.75, 0.775, 0.725, 0.975, 0.725, 1.0, 0.75, 0.75, 0.5, 0.775, 0.525, 0.775, 0.725, 0.75, 0.75, 0.0, 0.5, -0.025, 0.525, -0.225, 0.525, -0.25, 0.5, 0.0, 0.75, -0.025, 0.725, -0.025, 0.525, 0.0, 0.5, 1.0, 0.775, 1.0, 0.975, 1.05, 0.975, 1.05, 0.775, 0.5, 1.0, 0.525, 0.975, 0.725, 0.975, 0.75, 1.0, 0.5, 0.75, 0.525, 0.775, 0.525, 0.975, 0.5, 1.0, 0.75, 0.75, 0.725, 0.775, 0.525, 0.775, 0.5, 0.75, 0.75, 1.0, 0.725, 0.975, 0.725, 0.775, 0.75, 0.75, 1.0, 0.725, 1.0, 0.525, 1.05, 0.525, 1.05, 0.725, 0.75, 0.25, 0.775, 0.225, 0.975, 0.225, 1.0, 0.25, 0.75, 1.0, 0.775, 1.025, 0.775, 1.225, 0.75, 1.25, 0.0, 0.0, -0.025, 0.025, -0.225, 0.025, -0.25, -5.96e-08, 0.0, 0.25, -0.025, 0.225, -0.025, 0.025, 0.0, 0.0, 1.0, 0.225, 1.0, 0.025, 1.05, 0.025, 1.05, 0.225, 0.5, 0.5, 0.525, 0.475, 0.725, 0.475, 0.75, 0.5, 0.5, 0.25, 0.525, 0.275, 0.525, 0.475, 0.5, 0.5, 0.75, 0.25, 0.725, 0.275, 0.525, 0.275, 0.5, 0.25, 0.75, 0.5, 0.725, 0.475, 0.725, 0.275, 0.75, 0.25, 1.0, 0.725, 1.0, 0.525, 1.05, 0.525, 1.05, 0.725, 0.25, 0.25, 0.275, 0.225, 0.475, 0.225, 0.5, 0.25, 0.25, 1.0, 0.275, 1.025, 0.275, 1.225, 0.25, 1.25, 0.5, 1.0, 0.475, 1.025, 0.275, 1.025, 0.25, 1.0, 0.5, 0.25, 0.475, 0.225, 0.475, 0.025, 0.5, -1.192e-07, 1.0, 0.275, 1.0, 0.475, 1.05, 0.475, 1.05, 0.275, 0.0, 0.5, 0.025, 0.475, 0.225, 0.475, 0.25, 0.5, 0.0, 0.25, 0.025, 0.275, 0.025, 0.475, 0.0, 0.5, 0.25, 0.25, 0.225, 0.275, 0.025, 0.275, 0.0, 0.25, 0.25, 0.5, 0.225, 0.475, 0.225, 0.275, 0.25, 0.25, 1.0, 0.775, 1.0, 0.975, 1.05, 0.975, 1.05, 0.775, 0.5, 0.25, 0.525, 0.275, 0.525, 0.475, 0.5, 0.5, 0.75, 0.25, 0.725, 0.275, 0.525, 0.275, 0.5, 0.25, 0.75, 0.5, 0.725, 0.475, 0.725, 0.275, 0.75, 0.25, 0.5, 0.5, 0.525, 0.475, 0.725, 0.475, 0.75, 0.5, 1.0, 0.225, 1.0, 0.025, 1.05, 0.025, 1.05, 0.225, 0.75, 0.75, 0.725, 0.775, 0.525, 0.775, 0.5, 0.75, 0.75, 0.0, 0.725, -0.025, 0.725, -0.225, 0.75, -0.25, 0.5, 1.0, 0.525, 0.975, 0.725, 0.975, 0.75, 1.0, 0.5, 0.75, 0.525, 0.775, 0.525, 0.975, 0.5, 1.0, 1.0, 0.525, 1.0, 0.725, 1.05, 0.725, 1.05, 0.525, 1.0, 0.5, 0.975, 0.525, 0.775, 0.525, 0.75, 0.5, 1.0, 0.75, 0.975, 0.725, 0.975, 0.525, 1.0, 0.5, 0.75, 0.75, 0.775, 0.725, 0.975, 0.725, 1.0, 0.75, 0.75, 0.5, 0.775, 0.525, 0.775, 0.725, 0.75, 0.75, 1.0, 0.525, 1.0, 0.725, 1.05, 0.725, 1.05, 0.525, 1.0, 0.475, 1.0, 0.275, 1.05, 0.275, 1.05, 0.475, 1.0, 0.775, 1.0, 0.975, 1.05, 0.975, 1.05, 0.775, 1.0, 0.275, 1.0, 0.475, 1.05, 0.475, 1.05, 0.275, 1.0, 0.775, 1.0, 0.975, 1.05, 0.975, 1.05, 0.775, 1.0, 0.725, 1.0, 0.525, 1.05, 0.525, 1.05, 0.725, 1.0, 0.525, 1.0, 0.725, 1.05, 0.725, 1.05, 0.525, 1.0, 0.725, 1.0, 0.525, 1.05, 0.525, 1.05, 0.725, 1.0, 0.475, 1.0, 0.275, 1.05, 0.275, 1.05, 0.475, 1.0, 0.475, 1.0, 0.275, 1.05, 0.275, 1.05, 0.475, 1.0, 0.975, 1.0, 0.775, 1.05, 0.775, 1.05, 0.975, 1.0, 0.025, 1.0, 0.225, 1.05, 0.225, 1.05, 0.025, 1.0, 0.225, 1.0, 0.025, 1.05, 0.025, 1.05, 0.225, 1.0, 0.725, 1.0, 0.525, 1.05, 0.525, 1.05, 0.725, 1.0, 0.275, 1.0, 0.475, 1.05, 0.475, 1.05, 0.275, 1.0, 0.275, 1.0, 0.475, 1.05, 0.475, 1.05, 0.275, 1.0, 0.725, 1.0, 0.525, 1.05, 0.525, 1.05, 0.725, 1.0, 0.225, 1.0, 0.025, 1.05, 0.025, 1.05, 0.225, 1.0, 0.025, 1.0, 0.225, 1.05, 0.225, 1.05, 0.025, 1.0, 0.225, 1.0, 0.025, 1.05, 0.025, 1.05, 0.225, 1.0, 0.975, 1.0, 0.775, 1.05, 0.775, 1.05, 0.975, 1.0, 0.475, 1.0, 0.275, 1.05, 0.275, 1.05, 0.475, 1.0, 0.275, 1.0, 0.475, 1.05, 0.475, 1.05, 0.275, 1.0, 0.525, 1.0, 0.725, 1.05, 0.725, 1.05, 0.525, 1.0, 0.475, 1.0, 0.275, 1.05, 0.275, 1.05, 0.475, 1.0, 0.025, 1.0, 0.225, 1.05, 0.225, 1.05, 0.025, 1.0, 0.775, 1.0, 0.975, 1.05, 0.975, 1.05, 0.775, 1.0, 0.225, 1.0, 0.025, 1.05, 0.025, 1.05, 0.225, 1.0, 0.725, 1.0, 0.525, 1.05, 0.525, 1.05, 0.725, 1.0, 0.775, 1.0, 0.975, 1.05, 0.975, 1.05, 0.775, 1.0, 0.475, 1.0, 0.275, 1.05, 0.275, 1.05, 0.475, 1.0, 0.775, 1.0, 0.975, 1.05, 0.975, 1.05, 0.775, 1.0, 0.275, 1.0, 0.475, 1.05, 0.475, 1.05, 0.275, 1.0, 0.475, 1.0, 0.275, 1.05, 0.275, 1.05, 0.475, 1.0, 0.525, 1.0, 0.725, 1.05, 0.725, 1.05, 0.525, 1.0, 0.025, 1.0, 0.225, 1.05, 0.225, 1.05, 0.025, 1.0, 0.525, 1.0, 0.725, 1.05, 0.725, 1.05, 0.525, 1.0, 0.025, 1.0, 0.225, 1.05, 0.225, 1.05, 0.025, 1.0, 0.975, 1.0, 0.775, 1.05, 0.775, 1.05, 0.975, 1.0, 0.225, 1.0, 0.025, 1.05, 0.025, 1.05, 0.225, 1.0, 0.975, 1.0, 0.775, 1.05, 0.775, 1.05, 0.975, 1.0, 0.275, 1.0, 0.475, 1.05, 0.475, 1.05, 0.275, 1.0, 0.725, 1.0, 0.525, 1.05, 0.525, 1.05, 0.725, 1.0, 0.275, 1.0, 0.475, 1.05, 0.475, 1.05, 0.275, 1.0, 0.475, 1.0, 0.275, 1.05, 0.275, 1.05, 0.475, 1.0, 0.225, 1.0, 0.025, 1.05, 0.025, 1.05, 0.225, 1.0, 0.025, 1.0, 0.225, 1.05, 0.225, 1.05, 0.025, 1.0, 0.025, 1.0, 0.225, 1.05, 0.225, 1.05, 0.025, 1.0, 0.975, 1.0, 0.775, 1.05, 0.775, 1.05, 0.975, 1.0, 0.475, 1.0, 0.275, 1.05, 0.275, 1.05, 0.475, 1.0, 0.275, 1.0, 0.475, 1.05, 0.475, 1.05, 0.275, 1.0, 0.525, 1.0, 0.725, 1.05, 0.725, 1.05, 0.525, 1.0, 0.225, 1.0, 0.025, 1.05, 0.025, 1.05, 0.225, 1.0, 0.225, 1.0, 0.025, 1.05, 0.025, 1.05, 0.225, 1.0, 0.275, 1.0, 0.475, 1.05, 0.475, 1.05, 0.275, 1.0, 0.775, 1.0, 0.975, 1.05, 0.975, 1.05, 0.775, 1.0, 0.225, 1.0, 0.025, 1.05, 0.025, 1.05, 0.225, 1.0, 0.725, 1.0, 0.525, 1.05, 0.525, 1.05, 0.725, 1.0, 0.025, 1.0, 0.225, 1.05, 0.225, 1.05, 0.025, 1.0, 0.725, 1.0, 0.525, 1.05, 0.525, 1.05, 0.725, 1.0, 0.975, 1.0, 0.775, 1.05, 0.775, 1.05, 0.975, 1.0, 0.475, 1.0, 0.275, 1.05, 0.275, 1.05, 0.475, 1.0, 0.775, 1.0, 0.975, 1.05, 0.975, 1.05, 0.775, 1.0, 0.025, 1.0, 0.225, 1.05, 0.225, 1.05, 0.025, 1.0, 0.975, 1.0, 0.775, 1.05, 0.775, 1.05, 0.975, 1.0, 0.525, 1.0, 0.725, 1.05, 0.725, 1.05, 0.525, 1.0, 0.775, 1.0, 0.975, 1.05, 0.975, 1.05, 0.775, 1.0, 0.025, 1.0, 0.225, 1.05, 0.225, 1.05, 0.025, 1.0, 0.475, 1.0, 0.275, 1.05, 0.275, 1.05, 0.475, 1.0, 0.975, 1.0, 0.775, 1.05, 0.775, 1.05, 0.975, 1.0, 0.775, 1.0, 0.975, 1.05, 0.975, 1.05, 0.775, 1.0, 0.025, 1.0, 0.225, 1.05, 0.225, 1.05, 0.025])
me_cube.materials.append(mat_material)
me_cube.use_remesh_preserve_volume = False
me_cube.use_remesh_preserve_attributes = False
me_cube.use_mirror_vertex_groups = False
me_cube.update()

# ---- objects
ob_cube = bpy.data.objects.new('Cube', me_cube)

# ---- transforms, parenting, visibility, modifiers, constraints
ob_cube.location = (0.0, 0.0, 0.0)
ob_cube.lock_rotations_4d = False
ob_cube.empty_display_type = 'ARROWS'
ob_cube.lineart.crease_threshold = 0.0

# ---- collection membership
col_collection_1.objects.link(ob_cube)

# ---- scene / render settings (as saved in the file)
scene.frame_start = 1; scene.frame_end = 250; scene.frame_set(1)
scene.render.engine = 'BLENDER_EEVEE_NEXT'
scene.render.resolution_percentage = 50
scene.render.dither_intensity = 0.0
scene.cycles.use_denoising = False
scene.cycles.samples = 128
scene.cycles.sampling_pattern = 'TABULATED_SOBOL'
scene.cycles.light_sampling_threshold = 0.0
scene.cycles.use_adaptive_sampling = False
scene.cycles.use_light_tree = False
scene.cycles.blur_glossy = 0.0
scene.cycles.sample_clamp_indirect = 0.0
scene.view_settings.view_transform = 'Standard'
bpy.context.view_layer.update()

# ---- added for rendering (the .blend has no active camera and no usable light): camera, sun
cam_auto = bpy.data.cameras.new('AutoCamera')
cam_auto.lens = 50.0
cam_auto.sensor_width = 36.0
cam_auto.clip_end = 1000.0
ob_auto_camera = bpy.data.objects.new('AutoCamera', cam_auto)
scene.collection.objects.link(ob_auto_camera)
ob_auto_camera.location = (15.5228, -21.0768, 13.2179)
ob_auto_camera.rotation_euler = (1.09748, -7.21219e-08, 0.694738)
scene.camera = ob_auto_camera
light_auto_sun = bpy.data.lights.new('AutoSun', 'SUN')
light_auto_sun.energy = 3.0
light_auto_sun.angle = 0.0523599
ob_auto_sun = bpy.data.objects.new('AutoSun', light_auto_sun)
scene.collection.objects.link(ob_auto_sun)
ob_auto_sun.rotation_euler = (0.872665, 0.174533, 0.523599)
bpy.context.view_layer.update()
